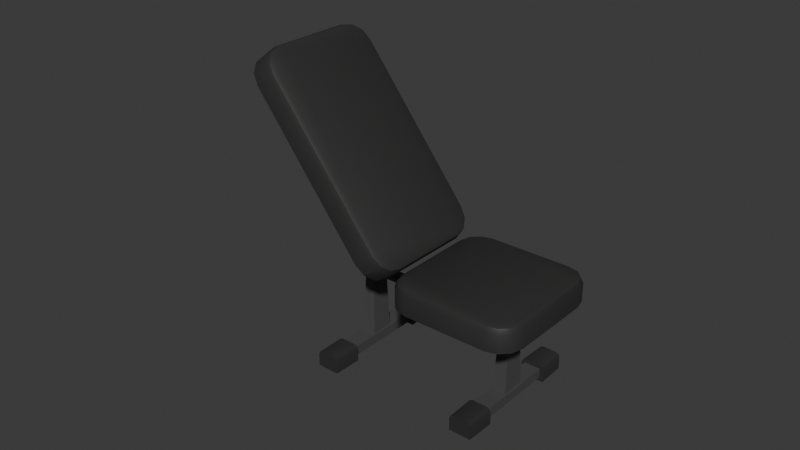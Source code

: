# Source: chair.blend  (saved by Blender 4.3.34; exported with 4.5.12 LTS)
import bpy
from mathutils import Matrix  # noqa: F401  (used for matrix-valued properties, if any)

bpy.ops.wm.read_factory_settings(use_empty=True)
scene = bpy.context.scene
scene.name = 'Scene'

# ---- collections
col_collection = bpy.data.collections.new('Collection'); scene.collection.children.link(col_collection)

# ---- materials (node trees are filled in below, after node groups)
mat_material_002 = bpy.data.materials.new('Material.002')
mat_material_002.diffuse_color = (0.03155, 0.03193, 0.03118, 1.0)
mat_material_002.roughness = 0.5
mat_material_001 = bpy.data.materials.new('Material.001')
mat_material_001.diffuse_color = (0.07199, 0.07199, 0.07199, 1.0)
mat_material_001.roughness = 0.5

# ---- material node trees
mat_material_002.use_nodes = True; mat_material_002.node_tree.nodes.clear()
_N = mat_material_002.node_tree.nodes; _L = mat_material_002.node_tree.links
n0 = _N.new('ShaderNodeBsdfPrincipled'); n0.name = 'Principled BSDF'; n0.location = (10, 300)
n0.inputs[0].default_value = (0.03155, 0.03193, 0.03118, 1.0)
n1 = _N.new('ShaderNodeOutputMaterial'); n1.name = 'Material Output'; n1.location = (300, 300)
n2 = _N.new('ShaderNodeNormalMap'); n2.name = 'Normal Map'; n2.location = (-300, -300)
n2.label = 'Normal/Map'
n2.inputs[0].default_value = 0.0
_L.new(n0.outputs[0], n1.inputs[0])
_L.new(n2.outputs[0], n0.inputs[5])
n1.is_active_output = True
mat_material_001.use_nodes = True; mat_material_001.node_tree.nodes.clear()
_N = mat_material_001.node_tree.nodes; _L = mat_material_001.node_tree.links
n0 = _N.new('ShaderNodeBsdfPrincipled'); n0.name = 'Principled BSDF'; n0.location = (10, 300)
n0.inputs[0].default_value = (0.07199, 0.07199, 0.07199, 1.0)
n1 = _N.new('ShaderNodeOutputMaterial'); n1.name = 'Material Output'; n1.location = (300, 300)
n2 = _N.new('ShaderNodeNormalMap'); n2.name = 'Normal Map'; n2.location = (-300, -300)
n2.label = 'Normal/Map'
n2.inputs[0].default_value = 0.0
_L.new(n0.outputs[0], n1.inputs[0])
_L.new(n2.outputs[0], n0.inputs[5])
n1.is_active_output = True

# ---- world
world_world = bpy.data.worlds.new('World'); scene.world = world_world
world_world.use_nodes = True; world_world.node_tree.nodes.clear()
_N = world_world.node_tree.nodes; _L = world_world.node_tree.links
n0 = _N.new('ShaderNodeOutputWorld'); n0.name = 'World Output'; n0.location = (300, 300)
n1 = _N.new('ShaderNodeBackground'); n1.name = 'Background'; n1.location = (10, 300)
n1.inputs[0].default_value = (0.05088, 0.05088, 0.05088, 1.0)
_L.new(n1.outputs[0], n0.inputs[0])
n0.is_active_output = True
world_world.color = (0.05088, 0.05088, 0.05088)
world_world.sun_shadow_jitter_overblur = 0.0

# ---- meshes
me_cube_013 = bpy.data.meshes.new('Cube.013')
me_cube_013.from_pydata([(0.3049, -0.5822, -0.1481), (0.5123, -0.3748, -0.1481), (0.4086, -0.5544, -0.1481), (0.4845, -0.4785, -0.1481), (0.5123, 0.3748, -0.1481), (0.3049, 0.5822, -0.1481), (0.4845, 0.4785, -0.1481), (0.4086, 0.5544, -0.1481), (-1.491, -0.3748, -0.146), (-1.283, -0.5822, -0.146), (-1.463, -0.4785, -0.146), (-1.387, -0.5544, -0.146), (-1.283, 0.5822, -0.146), (-1.491, 0.3748, -0.146), (-1.387, 0.5544, -0.146), (-1.463, 0.4785, -0.146), (0.4487, -0.3664, 0.07398), (0.5123, -0.3748, 0.01037), (0.4937, -0.3723, 0.05535), (0.2965, -0.5186, 0.07398), (0.3049, -0.5822, 0.01037), (0.3024, -0.5636, 0.05535), (0.4275, -0.4455, 0.07398), (0.4845, -0.4785, 0.01037), (0.4678, -0.4688, 0.05535), (0.3757, -0.4974, 0.07398), (0.4086, -0.5544, 0.01037), (0.399, -0.5377, 0.05535), (0.2965, 0.5186, 0.07398), (0.3049, 0.5822, 0.01037), (0.3024, 0.5636, 0.05535), (0.4487, 0.3664, 0.07398), (0.5123, 0.3748, 0.01037), (0.4937, 0.3723, 0.05535), (0.3757, 0.4974, 0.07398), (0.4086, 0.5544, 0.01037), (0.399, 0.5377, 0.05535), (0.4275, 0.4455, 0.07398), (0.4845, 0.4785, 0.01037), (0.4678, 0.4688, 0.05535), (-1.275, -0.5186, 0.07607), (-1.283, -0.5822, 0.01246), (-1.281, -0.5636, 0.05744), (-1.427, -0.3664, 0.07607), (-1.491, -0.3748, 0.01246), (-1.472, -0.3723, 0.05744), (-1.354, -0.4974, 0.07607), (-1.387, -0.5544, 0.01246), (-1.378, -0.5377, 0.05744), (-1.406, -0.4455, 0.07607), (-1.463, -0.4785, 0.01246), (-1.446, -0.4688, 0.05744), (-1.427, 0.3664, 0.07607), (-1.491, 0.3748, 0.01246), (-1.472, 0.3723, 0.05744), (-1.275, 0.5186, 0.07607), (-1.283, 0.5822, 0.01246), (-1.281, 0.5636, 0.05744), (-1.406, 0.4455, 0.07607), (-1.463, 0.4785, 0.01246), (-1.446, 0.4688, 0.05744), (-1.354, 0.4974, 0.07607), (-1.387, 0.5544, 0.01246), (-1.378, 0.5377, 0.05744), (1.876, -0.62, 0.0947), (1.876, 0.6193, 0.0947), (1.836, -0.3642, 0.09423), (1.836, 0.3636, 0.09423), (1.769, 0.3636, 0.1475), (1.769, -0.3642, 0.1475), (1.677, 0.3636, 0.03164), (1.677, -0.3642, 0.03164), (1.743, -0.3642, -0.02165), (1.743, 0.3636, -0.02165), (1.752, -0.62, -0.0609), (1.752, 0.6193, -0.0609), (1.748, -0.3642, -0.06536), (1.748, 0.3636, -0.06536), (1.88, 0.3636, 0.09917), (1.88, -0.3642, 0.09917), (1.736, -0.62, 0.1561), (1.791, -0.62, 0.1623), (1.762, -0.62, 0.1706), (1.791, 0.6193, 0.1623), (1.736, 0.6193, 0.1561), (1.762, 0.6193, 0.1706), (1.661, 0.6193, 0.06187), (1.667, 0.6193, 0.006701), (1.653, 0.6193, 0.033), (1.667, -0.62, 0.006702), (1.661, -0.62, 0.06187), (1.653, -0.62, 0.033), (1.657, -0.3642, 0.05741), (1.664, -0.3642, 0.002239), (1.672, -0.3642, 0.03111), (1.649, -0.3642, 0.02853), (1.664, 0.3636, 0.002238), (1.657, 0.3636, 0.05741), (1.672, 0.3636, 0.03111), (1.649, 0.3636, 0.02853), (1.795, -0.3642, 0.1668), (1.74, -0.3642, 0.1605), (1.768, -0.3642, 0.1522), (1.766, -0.3642, 0.1751), (1.74, 0.3636, 0.1605), (1.795, 0.3636, 0.1668), (1.768, 0.3636, 0.1522), (1.766, 0.3636, 0.1751), (1.836, -0.118, 0.09423), (1.836, 0.1174, 0.09423), (1.76, 0.1034, 0.1366), (1.76, -0.1041, 0.1366), (1.685, 0.1034, 0.04255), (1.685, -0.1041, 0.04255), (1.743, -0.118, -0.02165), (1.743, 0.1174, -0.02165), (1.677, 0.1174, 0.03164), (1.677, -0.118, 0.03164), (1.769, 0.1174, 0.1475), (1.769, -0.118, 0.1475), (1.154, 0.07156, 0.4896), (1.154, -0.0722, 0.4896), (1.206, 0.07156, 0.5548), (1.206, -0.0722, 0.5548), (1.335, -0.07959, 0.4577), (1.258, -0.07518, 0.5155), (1.258, 0.07455, 0.5155), (1.335, 0.07896, 0.4577), (1.025, -0.62, -0.9731), (1.025, 0.6193, -0.9731), (0.9847, -0.3642, -0.9735), (0.9847, 0.3636, -0.9735), (0.9179, 0.3636, -0.9203), (0.9179, -0.3642, -0.9203), (0.8255, 0.3636, -1.036), (0.8255, -0.3642, -1.036), (0.8924, -0.3642, -1.089), (0.8924, 0.3636, -1.089), (0.9009, -0.62, -1.129), (0.9009, 0.6193, -1.129), (0.8973, -0.3642, -1.133), (0.8973, 0.3636, -1.133), (1.028, 0.3636, -0.9686), (1.028, -0.3642, -0.9686), (0.8849, -0.62, -0.9117), (0.9401, -0.62, -0.9055), (0.9112, -0.62, -0.8972), (0.9401, 0.6193, -0.9055), (0.8849, 0.6193, -0.9117), (0.9112, 0.6193, -0.8972), (0.8098, 0.6193, -1.006), (0.8161, 0.6193, -1.061), (0.8015, 0.6193, -1.035), (0.8161, -0.62, -1.061), (0.8098, -0.62, -1.006), (0.8015, -0.62, -1.035), (0.8063, -0.3642, -1.01), (0.8125, -0.3642, -1.066), (0.8208, -0.3642, -1.037), (0.798, -0.3642, -1.039), (0.8125, 0.3636, -1.066), (0.8063, 0.3636, -1.01), (0.8208, 0.3636, -1.037), (0.798, 0.3636, -1.039), (0.9436, -0.3642, -0.901), (0.8885, -0.3642, -0.9072), (0.9173, -0.3642, -0.9156), (0.9148, -0.3642, -0.8927), (0.8885, 0.3636, -0.9072), (0.9436, 0.3636, -0.901), (0.9173, 0.3636, -0.9156), (0.9148, 0.3636, -0.8927), (0.9847, -0.118, -0.9735), (0.9847, 0.1174, -0.9735), (0.9092, 0.1034, -0.9312), (0.9092, -0.1041, -0.9312), (0.8342, 0.1034, -1.025), (0.8342, -0.1041, -1.025), (0.8924, -0.118, -1.089), (0.8924, 0.1174, -1.089), (0.8255, 0.1174, -1.036), (0.8255, -0.118, -1.036), (0.9179, 0.1174, -0.9203), (0.9179, -0.118, -0.9203), (0.303, 0.07156, -0.5782), (0.303, -0.0722, -0.5782), (0.3549, 0.07156, -0.513), (0.3549, -0.0722, -0.513), (0.3528, -0.07518, -0.6201), (0.4263, -0.07959, -0.682), (0.4263, 0.07896, -0.682), (0.3528, 0.07455, -0.6201), (1.204, 0.07455, 0.4477), (1.204, -0.07518, 0.4477), (1.277, -0.07959, 0.3858), (0.4836, -0.07959, -0.6101), (0.4069, -0.07518, -0.5522), (0.4069, 0.07455, -0.5522), (0.4836, 0.07896, -0.6101), (1.231, -0.05873, 0.4251), (1.218, -0.04092, 0.436), (1.208, -0.06972, 0.444), (1.264, -0.04367, 0.3974), (1.251, -0.05992, 0.4084), (1.273, -0.07302, 0.3898), (1.249, 0.05918, 0.4099), (1.264, 0.04057, 0.3974), (1.218, 0.04028, 0.436), (1.231, 0.0581, 0.4251), (1.208, 0.06908, 0.444), (0.4556, -0.05992, -0.589), (0.4692, -0.04367, -0.5992), (0.4786, -0.07302, -0.6063), (0.4213, -0.04092, -0.5631), (0.4349, -0.05873, -0.5734), (0.4115, -0.06972, -0.5557), (0.4349, 0.0581, -0.5734), (0.4213, 0.04028, -0.5631), (0.4115, 0.06908, -0.5557), (0.4692, 0.04067, -0.5992), (0.4538, 0.05918, -0.5876), (0.4786, 0.07239, -0.6063), (1.262, 0.07806, 0.3985), (1.277, 0.05926, 0.3858), (1.29, 0.07974, 0.3748), (1.288, 0.07896, 0.3991), (-0.003548, 0.07156, -0.1041), (-0.003548, -0.0722, -0.1041), (0.1038, 0.07156, -0.1111), (0.1038, -0.0722, -0.1111), (1.281, -0.5822, 0.6482), (1.41, -0.3748, 0.8104), (1.345, -0.5544, 0.7293), (1.392, -0.4785, 0.7887), (1.41, 0.3748, 0.8104), (1.281, 0.5822, 0.6482), (1.392, 0.4785, 0.7887), (1.345, 0.5544, 0.7293), (0.6892, -0.3748, -0.09371), (0.8185, -0.5822, 0.06851), (0.7065, -0.4785, -0.07197), (0.7538, -0.5544, -0.0126), (0.8185, 0.5822, 0.06851), (0.6892, 0.3748, -0.09371), (0.7538, 0.5544, -0.0126), (0.7065, 0.4785, -0.07197), (1.197, -0.3664, 0.8991), (1.286, -0.3748, 0.9092), (1.239, -0.3723, 0.9226), (1.102, -0.5186, 0.7801), (1.157, -0.5822, 0.747), (1.12, -0.5636, 0.7731), (1.183, -0.4455, 0.8825), (1.269, -0.4785, 0.8874), (1.223, -0.4688, 0.9024), (1.151, -0.4974, 0.842), (1.221, -0.5544, 0.8281), (1.18, -0.5377, 0.8486), (1.102, 0.5186, 0.7801), (1.157, 0.5822, 0.747), (1.12, 0.5636, 0.7731), (1.197, 0.3664, 0.8991), (1.286, 0.3748, 0.9092), (1.239, 0.3723, 0.9226), (1.151, 0.4974, 0.842), (1.221, 0.5544, 0.8281), (1.18, 0.5377, 0.8486), (1.183, 0.4455, 0.8825), (1.269, 0.4785, 0.8874), (1.223, 0.4688, 0.9024), (0.65, -0.5186, 0.2135), (0.6946, -0.5822, 0.1673), (0.6609, -0.5636, 0.1972), (0.5552, -0.3664, 0.09444), (0.5653, -0.3748, 0.005051), (0.5417, -0.3723, 0.04766), (0.6007, -0.4974, 0.1516), (0.6299, -0.5544, 0.08616), (0.6007, -0.5377, 0.1217), (0.5684, -0.4455, 0.111), (0.5826, -0.4785, 0.02678), (0.5578, -0.4688, 0.06788), (0.5552, 0.3664, 0.09444), (0.5653, 0.3748, 0.005051), (0.5417, 0.3723, 0.04766), (0.65, 0.5186, 0.2135), (0.6946, 0.5822, 0.1673), (0.6609, 0.5636, 0.1972), (0.5684, 0.4455, 0.111), (0.5826, 0.4785, 0.02678), (0.5578, 0.4688, 0.06788), (0.6007, 0.4974, 0.1516), (0.6299, 0.5544, 0.08616), (0.6007, 0.5377, 0.1217)], [], [(2, 26, 23, 3), (0, 20, 26, 2), (0, 2, 3, 1, 4, 6, 7, 5, 12, 14, 15, 13, 8, 10, 11, 9), (47, 11, 10, 50), (38, 6, 4, 32), (14, 62, 59, 15), (12, 56, 62, 14), (50, 10, 8, 44), (15, 59, 53, 13), (8, 13, 53, 44), (0, 9, 41, 20), (29, 5, 7, 35), (4, 1, 17, 32), (12, 5, 29, 56), (41, 9, 11, 47), (35, 7, 6, 38), (16, 22, 25, 19, 40, 46, 49, 43, 52, 58, 61, 55, 28, 34, 37, 31), (55, 61, 63, 57), (57, 63, 62, 56), (61, 58, 60, 63), (63, 60, 59, 62), (58, 52, 54, 60), (60, 54, 53, 59), (46, 40, 42, 48), (48, 42, 41, 47), (49, 46, 48, 51), (51, 48, 47, 50), (43, 49, 51, 45), (45, 51, 50, 44), (19, 25, 27, 21), (21, 27, 26, 20), (25, 22, 24, 27), (27, 24, 23, 26), (22, 16, 18, 24), (24, 18, 17, 23), (34, 28, 30, 36), (36, 30, 29, 35), (37, 34, 36, 39), (39, 36, 35, 38), (31, 37, 39, 33), (33, 39, 38, 32), (16, 31, 33, 18), (18, 33, 32, 17), (40, 19, 21, 42), (42, 21, 20, 41), (28, 55, 57, 30), (30, 57, 56, 29), (52, 43, 45, 54), (54, 45, 44, 53), (3, 23, 17, 1), (72, 71, 94, 93, 76), (68, 70, 98, 97, 104, 106), (66, 72, 76, 79), (64, 79, 76, 74), (70, 73, 77, 96, 98), (73, 67, 78, 77), (69, 66, 79, 100, 102), (116, 115, 73, 70), (118, 116, 70, 68), (71, 72, 114, 117), (108, 114, 72, 66), (66, 69, 119, 108), (69, 71, 117, 119), (67, 73, 115, 109), (67, 68, 106, 105, 78), (101, 80, 90, 92), (65, 78, 105, 83), (80, 82, 81, 64, 74, 89, 91, 90), (65, 83, 85, 84, 86, 88, 87, 75), (76, 93, 89, 74), (71, 69, 102, 101, 92, 94), (84, 104, 97, 86), (78, 65, 75, 77), (75, 87, 96, 77), (92, 95, 94), (95, 93, 94), (96, 99, 98), (99, 97, 98), (100, 103, 102), (103, 101, 102), (104, 107, 106), (107, 105, 106), (104, 84, 85, 107), (107, 85, 83, 105), (80, 101, 103, 82), (82, 103, 100, 81), (89, 93, 95, 91), (91, 95, 92, 90), (96, 87, 88, 99), (99, 88, 86, 97), (79, 64, 81, 100), (115, 116, 117, 114), (114, 108, 109, 115), (118, 109, 108, 119), (109, 118, 68, 67), (112, 113, 117, 116), (110, 112, 116, 118), (111, 110, 118, 119), (113, 111, 119, 117), (120, 122, 123, 121), (113, 112, 224, 223, 194), (192, 126, 122, 120), (111, 113, 194, 124), (110, 111, 124, 127), (126, 125, 123, 122), (125, 193, 121, 123), (204, 203, 199, 201, 193, 194), (125, 126, 127, 124), (112, 110, 127, 225, 224), (193, 125, 124, 194), (193, 192, 120, 121), (136, 135, 158, 157, 140), (132, 134, 162, 161, 168, 170), (130, 136, 140, 143), (128, 143, 140, 138), (134, 137, 141, 160, 162), (137, 131, 142, 141), (133, 130, 143, 164, 166), (180, 179, 137, 134), (182, 180, 134, 132), (135, 136, 178, 181), (172, 178, 136, 130), (130, 133, 183, 172), (133, 135, 181, 183), (131, 137, 179, 173), (131, 132, 170, 169, 142), (165, 144, 154, 156), (129, 142, 169, 147), (144, 146, 145, 128, 138, 153, 155, 154), (129, 147, 149, 148, 150, 152, 151, 139), (140, 157, 153, 138), (135, 133, 166, 165, 156, 158), (148, 168, 161, 150), (142, 129, 139, 141), (139, 151, 160, 141), (156, 159, 158), (159, 157, 158), (160, 163, 162), (163, 161, 162), (164, 167, 166), (167, 165, 166), (168, 171, 170), (171, 169, 170), (168, 148, 149, 171), (171, 149, 147, 169), (144, 165, 167, 146), (146, 167, 164, 145), (153, 157, 159, 155), (155, 159, 156, 154), (160, 151, 152, 163), (163, 152, 150, 161), (143, 128, 145, 164), (179, 180, 181, 178), (177, 176, 190, 189), (178, 172, 173, 179), (182, 173, 172, 183), (173, 182, 132, 131), (176, 177, 181, 180), (174, 176, 180, 182), (175, 174, 182, 183), (177, 175, 183, 181), (184, 186, 228, 226), (176, 174, 198, 190), (191, 197, 186, 184), (175, 177, 189, 195), (174, 175, 195, 198), (197, 196, 187, 186), (196, 188, 185, 187), (191, 188, 189, 190), (216, 220, 205, 208), (197, 191, 190, 198), (188, 196, 195, 189), (188, 191, 184, 185), (215, 214, 210, 212, 195, 196), (210, 214, 199, 203), (206, 202, 204, 194, 223), (219, 211, 202, 206), (212, 211, 219, 221, 198, 195), (221, 220, 216, 218, 197, 198), (126, 192, 222, 225, 127), (218, 217, 213, 215, 196, 197), (201, 200, 207, 209, 192, 193), (209, 208, 205, 222, 192), (199, 200, 201), (202, 203, 204), (207, 208, 209), (210, 211, 212), (213, 214, 215), (216, 217, 218), (219, 220, 221), (222, 223, 224, 225), (206, 223, 222, 205), (205, 220, 219, 206), (210, 203, 202, 211), (213, 200, 199, 214), (216, 208, 207, 217), (213, 217, 207, 200), (226, 228, 229, 227), (186, 187, 229, 228), (185, 184, 226, 227), (187, 185, 227, 229), (232, 256, 253, 233), (230, 250, 256, 232), (230, 232, 233, 231, 234, 236, 237, 235, 242, 244, 245, 243, 238, 240, 241, 239), (277, 241, 240, 280), (268, 236, 234, 262), (244, 292, 289, 245), (242, 286, 292, 244), (280, 240, 238, 274), (245, 289, 283, 243), (238, 243, 283, 274), (230, 239, 271, 250), (259, 235, 237, 265), (234, 231, 247, 262), (242, 235, 259, 286), (271, 239, 241, 277), (265, 237, 236, 268), (246, 252, 255, 249, 270, 276, 279, 273, 282, 288, 291, 285, 258, 264, 267, 261), (285, 291, 293, 287), (287, 293, 292, 286), (291, 288, 290, 293), (293, 290, 289, 292), (288, 282, 284, 290), (290, 284, 283, 289), (276, 270, 272, 278), (278, 272, 271, 277), (279, 276, 278, 281), (281, 278, 277, 280), (273, 279, 281, 275), (275, 281, 280, 274), (249, 255, 257, 251), (251, 257, 256, 250), (255, 252, 254, 257), (257, 254, 253, 256), (252, 246, 248, 254), (254, 248, 247, 253), (264, 258, 260, 266), (266, 260, 259, 265), (267, 264, 266, 269), (269, 266, 265, 268), (261, 267, 269, 263), (263, 269, 268, 262), (246, 261, 263, 248), (248, 263, 262, 247), (270, 249, 251, 272), (272, 251, 250, 271), (258, 285, 287, 260), (260, 287, 286, 259), (282, 273, 275, 284), (284, 275, 274, 283), (233, 253, 247, 231)])
me_cube_013.polygons.foreach_set('use_smooth', [True] * 251)
me_cube_013.polygons.foreach_set('material_index', [0, 0, 0, 0, 0, 0, 0, 0, 0, 0, 0, 0, 0, 0, 0, 0, 0, 0, 0, 0, 0, 0, 0, 0, 0, 0, 0, 0, 0, 0, 0, 0, 0, 0, 0, 0, 0, 0, 0, 0, 0, 0, 0, 0, 0, 0, 0, 0, 0, 0, 0, 0, 0, 0, 0, 0, 0, 1, 1, 1, 1, 1, 1, 1, 0, 0, 0, 0, 0, 0, 0, 0, 0, 0, 0, 0, 0, 0, 0, 0, 0, 0, 0, 0, 0, 0, 0, 0, 0, 0, 0, 1, 1, 1, 1, 1, 1, 1, 1, 1, 1, 1, 1, 1, 1, 1, 1, 1, 1, 1, 1, 0, 0, 0, 0, 0, 0, 0, 1, 1, 1, 1, 1, 1, 1, 0, 0, 0, 0, 0, 0, 0, 0, 0, 0, 0, 0, 0, 0, 0, 0, 0, 0, 0, 0, 0, 0, 0, 0, 0, 0, 0, 1, 1, 1, 1, 1, 1, 1, 1, 1, 1, 1, 1, 1, 1, 1, 1, 1, 1, 1, 1, 1, 1, 1, 1, 1, 1, 1, 1, 1, 1, 1, 1, 1, 1, 1, 1, 1, 1, 1, 1, 1, 1, 1, 1, 1, 1, 1, 1, 1, 0, 0, 0, 0, 0, 0, 0, 0, 0, 0, 0, 0, 0, 0, 0, 0, 0, 0, 0, 0, 0, 0, 0, 0, 0, 0, 0, 0, 0, 0, 0, 0, 0, 0, 0, 0, 0, 0, 0, 0, 0, 0, 0, 0, 0, 0, 0, 0, 0, 0])
_k = set([(0, 2), (0, 9), (1, 3), (1, 4), (2, 3), (2, 26), (4, 6), (5, 7), (5, 12), (6, 7), (7, 35), (8, 10), (8, 13), (9, 11), (10, 11), (12, 14), (13, 15), (14, 15), (14, 62), (18, 24), (18, 33), (21, 27), (21, 42), (24, 27), (30, 36), (30, 57), (33, 39), (36, 39), (42, 48), (45, 51), (45, 54), (48, 51), (54, 60), (57, 63), (60, 63), (64, 74), (64, 79), (64, 81), (65, 75), (65, 78), (65, 83), (66, 69), (66, 72), (66, 108), (67, 68), (67, 73), (67, 109), (68, 70), (68, 118), (69, 71), (69, 119), (70, 73), (70, 116), (71, 72), (71, 117), (72, 114), (73, 115), (74, 76), (74, 89), (75, 77), (75, 87), (76, 79), (76, 93), (77, 78), (77, 96), (78, 105), (79, 100), (80, 82), (80, 90), (81, 82), (82, 103), (83, 85), (84, 85), (84, 86), (85, 107), (86, 88), (87, 88), (88, 99), (89, 91), (90, 91), (91, 95), (92, 95), (92, 101), (93, 95), (96, 99), (97, 99), (97, 104), (100, 103), (101, 103), (104, 107), (105, 107), (108, 109), (110, 111), (110, 112), (110, 127), (111, 113), (111, 124), (112, 113), (112, 224), (113, 194), (114, 115), (116, 117), (118, 119), (120, 121), (120, 122), (120, 192), (121, 123), (121, 193), (122, 123), (122, 126), (123, 125), (124, 125), (126, 127), (128, 138), (128, 143), (128, 145), (129, 139), (129, 142), (129, 147), (130, 133), (130, 136), (130, 172), (131, 132), (131, 137), (131, 173), (132, 134), (132, 182), (133, 135), (133, 183), (134, 137), (134, 180), (135, 136), (135, 181), (136, 178), (137, 179), (138, 140), (138, 153), (139, 141), (139, 151), (140, 143), (140, 157), (141, 142), (141, 160), (142, 169), (143, 164), (144, 146), (144, 154), (145, 146), (146, 167), (147, 149), (148, 149), (148, 150), (149, 171), (150, 152), (151, 152), (152, 163), (153, 155), (154, 155), (155, 159), (156, 159), (156, 165), (157, 159), (160, 163), (161, 163), (161, 168), (164, 167), (165, 167), (168, 171), (169, 171), (172, 173), (174, 175), (174, 176), (174, 198), (175, 177), (175, 195), (176, 177), (176, 190), (177, 189), (178, 179), (180, 181), (182, 183), (184, 191), (184, 226), (185, 188), (185, 227), (186, 197), (186, 228), (187, 196), (187, 229), (188, 189), (190, 191), (192, 222), (193, 194), (195, 196), (197, 198), (199, 200), (199, 203), (199, 214), (200, 207), (200, 213), (202, 203), (202, 206), (202, 211), (203, 210), (205, 206), (205, 208), (205, 220), (206, 219), (207, 208), (207, 217), (208, 216), (210, 211), (210, 214), (211, 219), (213, 214), (213, 217), (216, 217), (216, 220), (219, 220), (222, 223), (222, 225), (223, 224), (224, 225), (226, 227), (226, 228), (227, 229), (228, 229), (230, 232), (230, 239), (231, 233), (231, 234), (232, 233), (232, 256), (234, 236), (235, 237), (235, 242), (236, 237), (237, 265), (238, 240), (238, 243), (239, 241), (240, 241), (240, 280), (242, 244), (243, 245), (244, 245), (244, 292), (248, 254), (248, 263), (251, 257), (251, 272), (254, 257), (260, 266), (260, 287), (263, 269), (266, 269), (272, 278), (275, 281), (275, 284), (278, 281), (284, 290), (287, 293), (290, 293)])
me_cube_013.attributes.new('sharp_edge', 'BOOLEAN', 'EDGE').data.foreach_set('value', [ (min(e.vertices), max(e.vertices)) in _k for e in me_cube_013.edges])
_uv = me_cube_013.uv_layers.new(name='UVMap')
_uv.uv.foreach_set('vector', [0.625, 0.1122, 0.625, 0.1122, 0.625, 0.1143, 0.625, 0.1143, 0.625, 0.112, 0.625, 0.112, 0.625, 0.1122, 0.625, 0.1122, 0.625, 0.112, 0.625, 0.1122, 0.625, 0.1143, 0.625, 0.1167, 0.625, 0.1333, 0.625, 0.1357, 0.625, 0.1378, 0.625, 0.138, 0.625, 0.138, 0.625, 0.1378, 0.625, 0.1357, 0.625, 0.1333, 0.625, 0.1167, 0.625, 0.1143, 0.625, 0.1122, 0.625, 0.112, 0.625, 0.1122, 0.625, 0.1122, 0.625, 0.1143, 0.625, 0.1143, 0.625, 0.1357, 0.625, 0.1357, 0.625, 0.1333, 0.625, 0.1333, 0.625, 0.1378, 0.625, 0.1378, 0.625, 0.1357, 0.625, 0.1357, 0.625, 0.138, 0.625, 0.138, 0.625, 0.1378, 0.625, 0.1378, 0.625, 0.1143, 0.625, 0.1143, 0.625, 0.1167, 0.625, 0.1167, 0.625, 0.1357, 0.625, 0.1357, 0.625, 0.1333, 0.625, 0.1333, 0.625, 0.1167, 0.625, 0.1333, 0.625, 0.1333, 0.625, 0.1167, 0.625, 0.112, 0.625, 0.112, 0.625, 0.112, 0.625, 0.112, 0.625, 0.138, 0.625, 0.138, 0.625, 0.1378, 0.625, 0.1378, 0.625, 0.1333, 0.625, 0.1167, 0.625, 0.1167, 0.625, 0.1333, 0.625, 0.138, 0.625, 0.138, 0.625, 0.138, 0.625, 0.138, 0.625, 0.112, 0.625, 0.112, 0.625, 0.1122, 0.625, 0.1122, 0.625, 0.1378, 0.625, 0.1378, 0.625, 0.1357, 0.625, 0.1357, 0.625, 0.1168, 0.625, 0.115, 0.625, 0.1137, 0.625, 0.1134, 0.625, 0.1134, 0.625, 0.1137, 0.625, 0.115, 0.625, 0.1168, 0.625, 0.1332, 0.625, 0.135, 0.625, 0.1363, 0.625, 0.1366, 0.625, 0.1366, 0.625, 0.1363, 0.625, 0.135, 0.625, 0.1332, 0.625, 0.1366, 0.625, 0.1363, 0.625, 0.1377, 0.625, 0.138, 0.625, 0.138, 0.625, 0.1377, 0.625, 0.1378, 0.625, 0.138, 0.625, 0.1363, 0.625, 0.135, 0.625, 0.1357, 0.625, 0.1377, 0.625, 0.1377, 0.625, 0.1357, 0.625, 0.1357, 0.625, 0.1378, 0.625, 0.135, 0.625, 0.1332, 0.625, 0.1333, 0.625, 0.1357, 0.625, 0.1357, 0.625, 0.1333, 0.625, 0.1333, 0.625, 0.1357, 0.625, 0.1137, 0.625, 0.1134, 0.625, 0.112, 0.625, 0.1123, 0.625, 0.1123, 0.625, 0.112, 0.625, 0.112, 0.625, 0.1122, 0.625, 0.115, 0.625, 0.1137, 0.625, 0.1123, 0.625, 0.1143, 0.625, 0.1143, 0.625, 0.1123, 0.625, 0.1122, 0.625, 0.1143, 0.625, 0.1168, 0.625, 0.115, 0.625, 0.1143, 0.625, 0.1167, 0.625, 0.1167, 0.625, 0.1143, 0.625, 0.1143, 0.625, 0.1167, 0.625, 0.1134, 0.625, 0.1137, 0.625, 0.1123, 0.625, 0.112, 0.625, 0.112, 0.625, 0.1123, 0.625, 0.1122, 0.625, 0.112, 0.625, 0.1137, 0.625, 0.115, 0.625, 0.1143, 0.625, 0.1123, 0.625, 0.1123, 0.625, 0.1143, 0.625, 0.1143, 0.625, 0.1122, 0.625, 0.115, 0.625, 0.1168, 0.625, 0.1167, 0.625, 0.1143, 0.625, 0.1143, 0.625, 0.1167, 0.625, 0.1167, 0.625, 0.1143, 0.625, 0.1363, 0.625, 0.1366, 0.625, 0.138, 0.625, 0.1377, 0.625, 0.1377, 0.625, 0.138, 0.625, 0.138, 0.625, 0.1378, 0.625, 0.135, 0.625, 0.1363, 0.625, 0.1377, 0.625, 0.1357, 0.625, 0.1357, 0.625, 0.1377, 0.625, 0.1378, 0.625, 0.1357, 0.625, 0.1332, 0.625, 0.135, 0.625, 0.1357, 0.625, 0.1333, 0.625, 0.1333, 0.625, 0.1357, 0.625, 0.1357, 0.625, 0.1333, 0.625, 0.1168, 0.625, 0.1332, 0.625, 0.1333, 0.625, 0.1167, 0.625, 0.1167, 0.625, 0.1333, 0.625, 0.1333, 0.625, 0.1167, 0.625, 0.1134, 0.625, 0.1134, 0.625, 0.112, 0.625, 0.112, 0.625, 0.112, 0.625, 0.112, 0.625, 0.112, 0.625, 0.112, 0.625, 0.1366, 0.625, 0.1366, 0.625, 0.138, 0.625, 0.138, 0.625, 0.138, 0.625, 0.138, 0.625, 0.138, 0.625, 0.138, 0.625, 0.1332, 0.625, 0.1168, 0.625, 0.1167, 0.625, 0.1333, 0.625, 0.1333, 0.625, 0.1167, 0.625, 0.1167, 0.625, 0.1333, 0.625, 0.1143, 0.625, 0.1143, 0.625, 0.1167, 0.625, 0.1167, 0.375, 0.2046, 0.625, 0.2046, 0.625, 0.2046, 0.5586, 0.2046, 0.375, 0.2046, 0.625, 0.04536, 0.625, 0.04536, 0.625, 0.04536, 0.625, 0.04536, 0.625, 0.04536, 0.625, 0.04536, 0.375, 0.2046, 0.375, 0.2046, 0.375, 0.2046, 0.375, 0.2046, 0.375, 0.25, 0.375, 0.2046, 0.375, 0.2046, 0.375, 0.25, 0.625, 0.04536, 0.375, 0.04536, 0.375, 0.04536, 0.5586, 0.04536, 0.625, 0.04536, 0.375, 0.04536, 0.375, 0.04536, 0.375, 0.04536, 0.375, 0.04536, 0.625, 0.2046, 0.375, 0.2046, 0.375, 0.2046, 0.5586, 0.2046, 0.625, 0.2046, 0.625, 0.1103, 0.375, 0.1103, 0.375, 0.04536, 0.625, 0.04536, 0.625, 0.1103, 0.625, 0.1103, 0.625, 0.04536, 0.625, 0.04536, 0.625, 0.2046, 0.375, 0.2046, 0.375, 0.1397, 0.625, 0.1397, 0.375, 0.1397, 0.375, 0.1397, 0.375, 0.2046, 0.375, 0.2046, 0.375, 0.2046, 0.625, 0.2046, 0.625, 0.1397, 0.375, 0.1397, 0.625, 0.2046, 0.625, 0.2046, 0.625, 0.1397, 0.625, 0.1397, 0.375, 0.04536, 0.375, 0.04536, 0.375, 0.1103, 0.375, 0.1103, 0.375, 0.04536, 0.625, 0.04536, 0.625, 0.04536, 0.5586, 0.04536, 0.375, 0.04536, 0.625, 0.2046, 0.625, 0.25, 0.625, 0.25, 0.625, 0.2046, 0.375, 0.0, 0.375, 0.04536, 0.5586, 0.04536, 0.5586, 0.0, 0.625, 0.25, 0.6185, 0.25, 0.5586, 0.25, 0.375, 0.25, 0.375, 0.25, 0.5586, 0.25, 0.6185, 0.25, 0.625, 0.25, 0.375, 0.0, 0.5586, 0.0, 0.6185, 0.0, 0.625, 0.0, 0.625, 0.0, 0.6185, 0.0, 0.5586, 0.0, 0.375, 0.0, 0.375, 0.2046, 0.5586, 0.2046, 0.5586, 0.25, 0.375, 0.25, 0.625, 0.2046, 0.625, 0.2046, 0.625, 0.2046, 0.625, 0.2046, 0.625, 0.2046, 0.625, 0.2046, 0.625, 0.0, 0.625, 0.04536, 0.625, 0.04536, 0.625, 0.0, 0.375, 0.04536, 0.375, 0.0, 0.375, 0.0, 0.375, 0.04536, 0.375, 0.0, 0.5586, 0.0, 0.5586, 0.04536, 0.375, 0.04536, 0.625, 0.2046, 0.625, 0.2046, 0.625, 0.2046, 0.625, 0.2046, 0.625, 0.2046, 0.625, 0.2046, 0.5586, 0.04536, 0.6055, 0.04534, 0.625, 0.04536, 0.6055, 0.04534, 0.625, 0.0453, 0.625, 0.04536, 0.5586, 0.2046, 0.6055, 0.2047, 0.625, 0.2046, 0.6055, 0.2047, 0.625, 0.2047, 0.625, 0.2046, 0.625, 0.04536, 0.625, 0.04536, 0.625, 0.04536, 0.625, 0.04536, 0.625, 0.04536, 0.625, 0.04536, 0.625, 0.04536, 0.625, 0.0, 0.6185, 0.0, 0.625, 0.04534, 0.625, 0.04534, 0.6185, 0.0, 0.5586, 0.0, 0.5586, 0.04536, 0.625, 0.25, 0.625, 0.2046, 0.625, 0.2047, 0.6185, 0.25, 0.6185, 0.25, 0.625, 0.2047, 0.5586, 0.2046, 0.5586, 0.25, 0.5586, 0.25, 0.5586, 0.2046, 0.625, 0.2047, 0.6185, 0.25, 0.6185, 0.25, 0.625, 0.2047, 0.625, 0.2046, 0.625, 0.25, 0.5586, 0.04536, 0.5586, 0.0, 0.6185, 0.0, 0.625, 0.04534, 0.625, 0.04534, 0.6185, 0.0, 0.625, 0.0, 0.625, 0.04536, 0.375, 0.2046, 0.375, 0.25, 0.5586, 0.25, 0.5586, 0.2046, 0.375, 0.1103, 0.625, 0.1103, 0.625, 0.1397, 0.375, 0.1397, 0.375, 0.1397, 0.375, 0.1397, 0.375, 0.1103, 0.375, 0.1103, 0.625, 0.1103, 0.375, 0.1103, 0.375, 0.1397, 0.625, 0.1397, 0.375, 0.1103, 0.625, 0.1103, 0.625, 0.04536, 0.375, 0.04536, 0.625, 0.112, 0.625, 0.138, 0.625, 0.1397, 0.625, 0.1103, 0.625, 0.112, 0.625, 0.112, 0.625, 0.1103, 0.625, 0.1103, 0.625, 0.138, 0.625, 0.112, 0.625, 0.1103, 0.625, 0.1397, 0.625, 0.138, 0.625, 0.138, 0.625, 0.1397, 0.625, 0.1397, 0.625, 0.112, 0.625, 0.112, 0.625, 0.138, 0.625, 0.138, 0.625, 0.138, 0.625, 0.112, 0.625, 0.112, 0.625, 0.1153, 0.625, 0.138, 0.625, 0.112, 0.625, 0.112, 0.625, 0.112, 0.625, 0.112, 0.625, 0.138, 0.625, 0.138, 0.625, 0.138, 0.625, 0.138, 0.625, 0.112, 0.625, 0.138, 0.625, 0.138, 0.625, 0.112, 0.625, 0.112, 0.625, 0.138, 0.625, 0.138, 0.625, 0.112, 0.625, 0.138, 0.625, 0.138, 0.625, 0.138, 0.625, 0.138, 0.625, 0.1369, 0.625, 0.1349, 0.625, 0.1349, 0.625, 0.137, 0.625, 0.138, 0.625, 0.138, 0.625, 0.138, 0.625, 0.112, 0.625, 0.112, 0.625, 0.138, 0.625, 0.112, 0.625, 0.112, 0.625, 0.112, 0.625, 0.112, 0.625, 0.112, 0.625, 0.138, 0.625, 0.138, 0.625, 0.138, 0.625, 0.138, 0.625, 0.138, 0.625, 0.112, 0.625, 0.112, 0.625, 0.138, 0.375, 0.2046, 0.625, 0.2046, 0.625, 0.2046, 0.5586, 0.2046, 0.375, 0.2046, 0.625, 0.04536, 0.625, 0.04536, 0.625, 0.04536, 0.625, 0.04536, 0.625, 0.04536, 0.625, 0.04536, 0.375, 0.2046, 0.375, 0.2046, 0.375, 0.2046, 0.375, 0.2046, 0.375, 0.25, 0.375, 0.2046, 0.375, 0.2046, 0.375, 0.25, 0.625, 0.04536, 0.375, 0.04536, 0.375, 0.04536, 0.5586, 0.04536, 0.625, 0.04536, 0.375, 0.04536, 0.375, 0.04536, 0.375, 0.04536, 0.375, 0.04536, 0.625, 0.2046, 0.375, 0.2046, 0.375, 0.2046, 0.5586, 0.2046, 0.625, 0.2046, 0.625, 0.1103, 0.375, 0.1103, 0.375, 0.04536, 0.625, 0.04536, 0.625, 0.1103, 0.625, 0.1103, 0.625, 0.04536, 0.625, 0.04536, 0.625, 0.2046, 0.375, 0.2046, 0.375, 0.1397, 0.625, 0.1397, 0.375, 0.1397, 0.375, 0.1397, 0.375, 0.2046, 0.375, 0.2046, 0.375, 0.2046, 0.625, 0.2046, 0.625, 0.1397, 0.375, 0.1397, 0.625, 0.2046, 0.625, 0.2046, 0.625, 0.1397, 0.625, 0.1397, 0.375, 0.04536, 0.375, 0.04536, 0.375, 0.1103, 0.375, 0.1103, 0.375, 0.04536, 0.625, 0.04536, 0.625, 0.04536, 0.5586, 0.04536, 0.375, 0.04536, 0.625, 0.2046, 0.625, 0.25, 0.625, 0.25, 0.625, 0.2046, 0.375, 0.0, 0.375, 0.04536, 0.5586, 0.04536, 0.5586, 0.0, 0.625, 0.25, 0.6185, 0.25, 0.5586, 0.25, 0.375, 0.25, 0.375, 0.25, 0.5586, 0.25, 0.6185, 0.25, 0.625, 0.25, 0.375, 0.0, 0.5586, 0.0, 0.6185, 0.0, 0.625, 0.0, 0.625, 0.0, 0.6185, 0.0, 0.5586, 0.0, 0.375, 0.0, 0.375, 0.2046, 0.5586, 0.2046, 0.5586, 0.25, 0.375, 0.25, 0.625, 0.2046, 0.625, 0.2046, 0.625, 0.2046, 0.625, 0.2046, 0.625, 0.2046, 0.625, 0.2046, 0.625, 0.0, 0.625, 0.04536, 0.625, 0.04536, 0.625, 0.0, 0.375, 0.04536, 0.375, 0.0, 0.375, 0.0, 0.375, 0.04536, 0.375, 0.0, 0.5586, 0.0, 0.5586, 0.04536, 0.375, 0.04536, 0.625, 0.2046, 0.625, 0.2046, 0.625, 0.2046, 0.625, 0.2046, 0.625, 0.2046, 0.625, 0.2046, 0.5586, 0.04536, 0.6055, 0.04534, 0.625, 0.04536, 0.6055, 0.04534, 0.625, 0.0453, 0.625, 0.04536, 0.5586, 0.2046, 0.6055, 0.2047, 0.625, 0.2046, 0.6055, 0.2047, 0.625, 0.2047, 0.625, 0.2046, 0.625, 0.04536, 0.625, 0.04536, 0.625, 0.04536, 0.625, 0.04536, 0.625, 0.04536, 0.625, 0.04536, 0.625, 0.04536, 0.625, 0.0, 0.6185, 0.0, 0.625, 0.04534, 0.625, 0.04534, 0.6185, 0.0, 0.5586, 0.0, 0.5586, 0.04536, 0.625, 0.25, 0.625, 0.2046, 0.625, 0.2047, 0.6185, 0.25, 0.6185, 0.25, 0.625, 0.2047, 0.5586, 0.2046, 0.5586, 0.25, 0.5586, 0.25, 0.5586, 0.2046, 0.625, 0.2047, 0.6185, 0.25, 0.6185, 0.25, 0.625, 0.2047, 0.625, 0.2046, 0.625, 0.25, 0.5586, 0.04536, 0.5586, 0.0, 0.6185, 0.0, 0.625, 0.04534, 0.625, 0.04534, 0.6185, 0.0, 0.625, 0.0, 0.625, 0.04536, 0.375, 0.2046, 0.375, 0.25, 0.5586, 0.25, 0.5586, 0.2046, 0.375, 0.1103, 0.625, 0.1103, 0.625, 0.1397, 0.375, 0.1397, 0.625, 0.138, 0.625, 0.112, 0.625, 0.112, 0.625, 0.138, 0.375, 0.1397, 0.375, 0.1397, 0.375, 0.1103, 0.375, 0.1103, 0.625, 0.1103, 0.375, 0.1103, 0.375, 0.1397, 0.625, 0.1397, 0.375, 0.1103, 0.625, 0.1103, 0.625, 0.04536, 0.375, 0.04536, 0.625, 0.112, 0.625, 0.138, 0.625, 0.1397, 0.625, 0.1103, 0.625, 0.112, 0.625, 0.112, 0.625, 0.1103, 0.625, 0.1103, 0.625, 0.138, 0.625, 0.112, 0.625, 0.1103, 0.625, 0.1397, 0.625, 0.138, 0.625, 0.138, 0.625, 0.1397, 0.625, 0.1397, 0.625, 0.112, 0.625, 0.112, 0.625, 0.112, 0.625, 0.112, 0.625, 0.112, 0.625, 0.112, 0.625, 0.112, 0.625, 0.112, 0.625, 0.112, 0.625, 0.112, 0.625, 0.112, 0.625, 0.112, 0.625, 0.138, 0.625, 0.138, 0.625, 0.138, 0.625, 0.138, 0.625, 0.112, 0.625, 0.138, 0.625, 0.138, 0.625, 0.112, 0.625, 0.112, 0.625, 0.138, 0.625, 0.138, 0.625, 0.112, 0.625, 0.138, 0.625, 0.138, 0.625, 0.138, 0.625, 0.138, 0.625, 0.112, 0.625, 0.138, 0.625, 0.138, 0.625, 0.112, 0.625, 0.1151, 0.625, 0.1151, 0.625, 0.1151, 0.625, 0.1151, 0.625, 0.112, 0.625, 0.112, 0.625, 0.112, 0.625, 0.112, 0.625, 0.138, 0.625, 0.138, 0.625, 0.138, 0.625, 0.138, 0.625, 0.138, 0.625, 0.112, 0.625, 0.112, 0.625, 0.138, 0.625, 0.137, 0.625, 0.1349, 0.625, 0.1349, 0.625, 0.1369, 0.625, 0.138, 0.625, 0.138, 0.625, 0.1349, 0.625, 0.1349, 0.625, 0.1349, 0.625, 0.1349, 0.625, 0.1183, 0.625, 0.1322, 0.625, 0.1369, 0.625, 0.138, 0.625, 0.1153, 0.625, 0.1182, 0.625, 0.1322, 0.625, 0.1322, 0.625, 0.1183, 0.625, 0.1369, 0.625, 0.1322, 0.625, 0.1182, 0.625, 0.1131, 0.625, 0.112, 0.625, 0.138, 0.625, 0.1131, 0.625, 0.1151, 0.625, 0.1151, 0.625, 0.113, 0.625, 0.112, 0.625, 0.112, 0.625, 0.112, 0.625, 0.112, 0.625, 0.112, 0.625, 0.112, 0.625, 0.112, 0.625, 0.113, 0.625, 0.118, 0.625, 0.132, 0.625, 0.137, 0.625, 0.138, 0.625, 0.112, 0.625, 0.137, 0.625, 0.132, 0.625, 0.118, 0.625, 0.113, 0.625, 0.112, 0.625, 0.138, 0.625, 0.113, 0.625, 0.1151, 0.625, 0.1151, 0.625, 0.112, 0.625, 0.112, 0.625, 0.1349, 0.625, 0.1349, 0.625, 0.137, 0.625, 0.1322, 0.625, 0.1348, 0.625, 0.1369, 0.625, 0.118, 0.625, 0.115, 0.625, 0.113, 0.625, 0.1349, 0.625, 0.135, 0.625, 0.1369, 0.625, 0.132, 0.625, 0.135, 0.625, 0.137, 0.625, 0.1151, 0.625, 0.1151, 0.625, 0.113, 0.625, 0.1182, 0.625, 0.1152, 0.625, 0.1131, 0.625, 0.112, 0.625, 0.1153, 0.625, 0.112, 0.625, 0.112, 0.625, 0.1183, 0.625, 0.1153, 0.625, 0.112, 0.625, 0.1151, 0.625, 0.1151, 0.625, 0.1151, 0.625, 0.1182, 0.625, 0.1183, 0.625, 0.1349, 0.625, 0.1349, 0.625, 0.1322, 0.625, 0.1322, 0.625, 0.132, 0.625, 0.132, 0.625, 0.1349, 0.625, 0.1349, 0.625, 0.1151, 0.625, 0.1151, 0.625, 0.118, 0.625, 0.118, 0.625, 0.132, 0.625, 0.118, 0.625, 0.118, 0.625, 0.132, 0.625, 0.112, 0.625, 0.112, 0.625, 0.138, 0.625, 0.138, 0.625, 0.112, 0.625, 0.138, 0.625, 0.138, 0.625, 0.112, 0.625, 0.138, 0.625, 0.112, 0.625, 0.112, 0.625, 0.138, 0.625, 0.138, 0.625, 0.138, 0.625, 0.138, 0.625, 0.138, 0.625, 0.1122, 0.625, 0.1122, 0.625, 0.1143, 0.625, 0.1143, 0.625, 0.112, 0.625, 0.112, 0.625, 0.1122, 0.625, 0.1122, 0.625, 0.112, 0.625, 0.1122, 0.625, 0.1143, 0.625, 0.1167, 0.625, 0.1333, 0.625, 0.1357, 0.625, 0.1378, 0.625, 0.138, 0.625, 0.138, 0.625, 0.1378, 0.625, 0.1357, 0.625, 0.1333, 0.625, 0.1167, 0.625, 0.1143, 0.625, 0.1122, 0.625, 0.112, 0.625, 0.1122, 0.625, 0.1122, 0.625, 0.1143, 0.625, 0.1143, 0.625, 0.1357, 0.625, 0.1357, 0.625, 0.1333, 0.625, 0.1333, 0.625, 0.1378, 0.625, 0.1378, 0.625, 0.1357, 0.625, 0.1357, 0.625, 0.138, 0.625, 0.138, 0.625, 0.1378, 0.625, 0.1378, 0.625, 0.1143, 0.625, 0.1143, 0.625, 0.1167, 0.625, 0.1167, 0.625, 0.1357, 0.625, 0.1357, 0.625, 0.1333, 0.625, 0.1333, 0.625, 0.1167, 0.625, 0.1333, 0.625, 0.1333, 0.625, 0.1167, 0.625, 0.112, 0.625, 0.112, 0.625, 0.112, 0.625, 0.112, 0.625, 0.138, 0.625, 0.138, 0.625, 0.1378, 0.625, 0.1378, 0.625, 0.1333, 0.625, 0.1167, 0.625, 0.1167, 0.625, 0.1333, 0.625, 0.138, 0.625, 0.138, 0.625, 0.138, 0.625, 0.138, 0.625, 0.112, 0.625, 0.112, 0.625, 0.1122, 0.625, 0.1122, 0.625, 0.1378, 0.625, 0.1378, 0.625, 0.1357, 0.625, 0.1357, 0.625, 0.1168, 0.625, 0.115, 0.625, 0.1137, 0.625, 0.1134, 0.625, 0.1134, 0.625, 0.1137, 0.625, 0.115, 0.625, 0.1168, 0.625, 0.1332, 0.625, 0.135, 0.625, 0.1363, 0.625, 0.1366, 0.625, 0.1366, 0.625, 0.1363, 0.625, 0.135, 0.625, 0.1332, 0.625, 0.1366, 0.625, 0.1363, 0.625, 0.1377, 0.625, 0.138, 0.625, 0.138, 0.625, 0.1377, 0.625, 0.1378, 0.625, 0.138, 0.625, 0.1363, 0.625, 0.135, 0.625, 0.1357, 0.625, 0.1377, 0.625, 0.1377, 0.625, 0.1357, 0.625, 0.1357, 0.625, 0.1378, 0.625, 0.135, 0.625, 0.1332, 0.625, 0.1333, 0.625, 0.1357, 0.625, 0.1357, 0.625, 0.1333, 0.625, 0.1333, 0.625, 0.1357, 0.625, 0.1137, 0.625, 0.1134, 0.625, 0.112, 0.625, 0.1123, 0.625, 0.1123, 0.625, 0.112, 0.625, 0.112, 0.625, 0.1122, 0.625, 0.115, 0.625, 0.1137, 0.625, 0.1123, 0.625, 0.1143, 0.625, 0.1143, 0.625, 0.1123, 0.625, 0.1122, 0.625, 0.1143, 0.625, 0.1168, 0.625, 0.115, 0.625, 0.1143, 0.625, 0.1167, 0.625, 0.1167, 0.625, 0.1143, 0.625, 0.1143, 0.625, 0.1167, 0.625, 0.1134, 0.625, 0.1137, 0.625, 0.1123, 0.625, 0.112, 0.625, 0.112, 0.625, 0.1123, 0.625, 0.1122, 0.625, 0.112, 0.625, 0.1137, 0.625, 0.115, 0.625, 0.1143, 0.625, 0.1123, 0.625, 0.1123, 0.625, 0.1143, 0.625, 0.1143, 0.625, 0.1122, 0.625, 0.115, 0.625, 0.1168, 0.625, 0.1167, 0.625, 0.1143, 0.625, 0.1143, 0.625, 0.1167, 0.625, 0.1167, 0.625, 0.1143, 0.625, 0.1363, 0.625, 0.1366, 0.625, 0.138, 0.625, 0.1377, 0.625, 0.1377, 0.625, 0.138, 0.625, 0.138, 0.625, 0.1378, 0.625, 0.135, 0.625, 0.1363, 0.625, 0.1377, 0.625, 0.1357, 0.625, 0.1357, 0.625, 0.1377, 0.625, 0.1378, 0.625, 0.1357, 0.625, 0.1332, 0.625, 0.135, 0.625, 0.1357, 0.625, 0.1333, 0.625, 0.1333, 0.625, 0.1357, 0.625, 0.1357, 0.625, 0.1333, 0.625, 0.1168, 0.625, 0.1332, 0.625, 0.1333, 0.625, 0.1167, 0.625, 0.1167, 0.625, 0.1333, 0.625, 0.1333, 0.625, 0.1167, 0.625, 0.1134, 0.625, 0.1134, 0.625, 0.112, 0.625, 0.112, 0.625, 0.112, 0.625, 0.112, 0.625, 0.112, 0.625, 0.112, 0.625, 0.1366, 0.625, 0.1366, 0.625, 0.138, 0.625, 0.138, 0.625, 0.138, 0.625, 0.138, 0.625, 0.138, 0.625, 0.138, 0.625, 0.1332, 0.625, 0.1168, 0.625, 0.1167, 0.625, 0.1333, 0.625, 0.1333, 0.625, 0.1167, 0.625, 0.1167, 0.625, 0.1333, 0.625, 0.1143, 0.625, 0.1143, 0.625, 0.1167, 0.625, 0.1167])
me_cube_013.materials.append(mat_material_002)
me_cube_013.materials.append(mat_material_001)
me_cube_013.update()
me_cube_013.normals_split_custom_set([tuple(v) for v in zip(*[iter([-0.7071, 0.7071, 0.0, -0.4904, 0.8494, -0.1949, -0.8494, 0.4904, -0.1949, -0.866, 0.5, 0.0, -0.1306, 0.9914, 0.0, -0.1282, 0.9727, -0.1934, -0.4904, 0.8494, -0.1949, -0.2588, 0.9659, 0.0, 0.001067, 0.0, 1.0, 0.001067, 0.0, 1.0, 0.001067, 0.0, 1.0, 0.001067, 0.0, 1.0, 0.001067, 0.0, 1.0, 0.001067, 0.0, 1.0, 0.001067, 0.0, 1.0, 0.001067, 0.0, 1.0, 0.001067, 0.0, 1.0, 0.001067, 0.0, 1.0, 0.001067, 0.0, 1.0, 0.001067, 0.0, 1.0, 0.001067, 0.0, 1.0, 0.001067, 0.0, 1.0, 0.001067, 0.0, 1.0, 0.001067, 0.0, 1.0, 0.4904, 0.8494, -0.1949, 0.5, 0.866, 0.0, 0.866, 0.5, 0.0, 0.8494, 0.4904, -0.1949, -0.8494, -0.4904, -0.1949, -0.866, -0.5, 0.0, -0.9914, -0.1305, 0.0, -0.9727, -0.1281, -0.1935, 0.7071, -0.7071, 0.0, 0.4904, -0.8494, -0.1949, 0.8494, -0.4904, -0.1949, 0.866, -0.5, 0.0, 0.1305, -0.9915, 0.0, 0.1279, -0.9727, -0.1936, 0.4904, -0.8494, -0.1949, 0.2588, -0.9659, 0.0, 0.8494, 0.4904, -0.1949, 0.866, 0.5, 0.0, 0.9914, 0.1305, 0.0, 0.9727, 0.1281, -0.1935, 0.866, -0.5, 0.0, 0.8494, -0.4904, -0.1949, 0.9727, -0.1281, -0.1935, 0.9914, -0.1305, 0.0, 0.9914, 0.1305, 0.0, 0.9914, -0.1305, 0.0, 0.9727, -0.1281, -0.1935, 0.9727, 0.1281, -0.1935, -0.1306, 0.9914, 0.0, 0.1305, 0.9915, 0.0, 0.1279, 0.9727, -0.1936, -0.1282, 0.9727, -0.1934, -0.1282, -0.9727, -0.1934, -0.1306, -0.9914, 0.0, -0.2588, -0.9659, 0.0, -0.4904, -0.8494, -0.1949, -0.9914, -0.1305, 0.0, -0.9914, 0.1305, 0.0, -0.9727, 0.1281, -0.1935, -0.9727, -0.1281, -0.1935, 0.1305, -0.9915, 0.0, -0.1306, -0.9914, 0.0, -0.1282, -0.9727, -0.1934, 0.1279, -0.9727, -0.1936, 0.1279, 0.9727, -0.1936, 0.1305, 0.9915, 0.0, 0.5, 0.866, 0.0, 0.4904, 0.8494, -0.1949, -0.4904, -0.8494, -0.1949, -0.7071, -0.7071, 0.0, -0.866, -0.5, 0.0, -0.8494, -0.4904, -0.1949, -0.2077, 0.02728, -0.9778, -0.1903, 0.1096, -0.9756, -0.1101, 0.1898, -0.9756, -0.02815, 0.2073, -0.9779, 0.02642, 0.2072, -0.9779, 0.1091, 0.1898, -0.9757, 0.1893, 0.1096, -0.9758, 0.2067, 0.02729, -0.978, 0.2067, -0.02729, -0.978, 0.1893, -0.1096, -0.9758, 0.1091, -0.1898, -0.9757, 0.02642, -0.2072, -0.9779, -0.02815, -0.2073, -0.9779, -0.1101, -0.1898, -0.9756, -0.1903, -0.1096, -0.9756, -0.2077, -0.02728, -0.9778, 0.02642, -0.2072, -0.9779, 0.1091, -0.1898, -0.9757, 0.1857, -0.3217, -0.9284, 0.04896, -0.3766, -0.9251, 0.1202, -0.9148, -0.3855, 0.4595, -0.7959, -0.3941, 0.4904, -0.8494, -0.1949, 0.1279, -0.9727, -0.1936, 0.1091, -0.1898, -0.9757, 0.1893, -0.1096, -0.9758, 0.3217, -0.1857, -0.9284, 0.1857, -0.3217, -0.9284, 0.4595, -0.7959, -0.3941, 0.7959, -0.4595, -0.3941, 0.8494, -0.4904, -0.1949, 0.4904, -0.8494, -0.1949, 0.1893, -0.1096, -0.9758, 0.2067, -0.02729, -0.978, 0.3766, -0.04958, -0.925, 0.3217, -0.1857, -0.9284, 0.7959, -0.4595, -0.3941, 0.9148, -0.1204, -0.3855, 0.9727, -0.1281, -0.1935, 0.8494, -0.4904, -0.1949, 0.1091, 0.1898, -0.9757, 0.02642, 0.2072, -0.9779, 0.04896, 0.3766, -0.9251, 0.1857, 0.3217, -0.9284, 0.4595, 0.7959, -0.3941, 0.1202, 0.9148, -0.3855, 0.1279, 0.9727, -0.1936, 0.4904, 0.8494, -0.1949, 0.1893, 0.1096, -0.9758, 0.1091, 0.1898, -0.9757, 0.1857, 0.3217, -0.9284, 0.3217, 0.1857, -0.9284, 0.7959, 0.4595, -0.3941, 0.4595, 0.7959, -0.3941, 0.4904, 0.8494, -0.1949, 0.8494, 0.4904, -0.1949, 0.2067, 0.02729, -0.978, 0.1893, 0.1096, -0.9758, 0.3217, 0.1857, -0.9284, 0.3766, 0.04958, -0.925, 0.9148, 0.1204, -0.3855, 0.7959, 0.4595, -0.3941, 0.8494, 0.4904, -0.1949, 0.9727, 0.1281, -0.1935, -0.02815, 0.2073, -0.9779, -0.1101, 0.1898, -0.9756, -0.1857, 0.3217, -0.9284, -0.05021, 0.3766, -0.925, -0.1206, 0.9148, -0.3855, -0.4595, 0.7959, -0.3941, -0.4904, 0.8494, -0.1949, -0.1282, 0.9727, -0.1934, -0.1101, 0.1898, -0.9756, -0.1903, 0.1096, -0.9756, -0.3217, 0.1857, -0.9284, -0.1857, 0.3217, -0.9284, -0.4595, 0.7959, -0.3941, -0.7959, 0.4595, -0.3941, -0.8494, 0.4904, -0.1949, -0.4904, 0.8494, -0.1949, -0.1903, 0.1096, -0.9756, -0.2077, 0.02728, -0.9778, -0.3766, 0.04959, -0.925, -0.3217, 0.1857, -0.9284, -0.7959, 0.4595, -0.3941, -0.9148, 0.1204, -0.3855, -0.9727, 0.1281, -0.1935, -0.8494, 0.4904, -0.1949, -0.1101, -0.1898, -0.9756, -0.02815, -0.2073, -0.9779, -0.05021, -0.3766, -0.925, -0.1857, -0.3217, -0.9284, -0.4595, -0.7959, -0.3941, -0.1206, -0.9148, -0.3855, -0.1282, -0.9727, -0.1934, -0.4904, -0.8494, -0.1949, -0.1903, -0.1096, -0.9756, -0.1101, -0.1898, -0.9756, -0.1857, -0.3217, -0.9284, -0.3217, -0.1857, -0.9284, -0.7959, -0.4595, -0.3941, -0.4595, -0.7959, -0.3941, -0.4904, -0.8494, -0.1949, -0.8494, -0.4904, -0.1949, -0.2077, -0.02728, -0.9778, -0.1903, -0.1096, -0.9756, -0.3217, -0.1857, -0.9284, -0.3766, -0.04959, -0.925, -0.9148, -0.1204, -0.3855, -0.7959, -0.4595, -0.3941, -0.8494, -0.4904, -0.1949, -0.9727, -0.1281, -0.1935, -0.2077, 0.02728, -0.9778, -0.2077, -0.02728, -0.9778, -0.3766, -0.04959, -0.925, -0.3766, 0.04959, -0.925, -0.9148, 0.1204, -0.3855, -0.9148, -0.1204, -0.3855, -0.9727, -0.1281, -0.1935, -0.9727, 0.1281, -0.1935, 0.02642, 0.2072, -0.9779, -0.02815, 0.2073, -0.9779, -0.05021, 0.3766, -0.925, 0.04896, 0.3766, -0.9251, 0.1202, 0.9148, -0.3855, -0.1206, 0.9148, -0.3855, -0.1282, 0.9727, -0.1934, 0.1279, 0.9727, -0.1936, -0.02815, -0.2073, -0.9779, 0.02642, -0.2072, -0.9779, 0.04896, -0.3766, -0.9251, -0.05021, -0.3766, -0.925, -0.1206, -0.9148, -0.3855, 0.1202, -0.9148, -0.3855, 0.1279, -0.9727, -0.1936, -0.1282, -0.9727, -0.1934, 0.2067, -0.02729, -0.978, 0.2067, 0.02729, -0.978, 0.3766, 0.04958, -0.925, 0.3766, -0.04958, -0.925, 0.9148, -0.1204, -0.3855, 0.9148, 0.1204, -0.3855, 0.9727, 0.1281, -0.1935, 0.9727, -0.1281, -0.1935, -0.866, 0.5, 0.0, -0.8494, 0.4904, -0.1949, -0.9727, 0.1281, -0.1935, -0.9914, 0.1305, 0.0, 1.036e-07, -1.0, 3.34e-07, 1.288e-07, -1.0, 3.114e-07, 8.048e-08, -1.0, 3.314e-07, 0.0, -1.0, 2.084e-07, 1.036e-07, -1.0, 3.34e-07, -1.288e-07, 1.0, 1.984e-07, -1.288e-07, 1.0, -1.038e-07, -8.048e-08, 1.0, 2.087e-07, -1.84e-07, 1.0, -5.65e-07, -1.84e-07, 1.0, -3.046e-07, -8.048e-08, 1.0, -5.256e-07, 1.036e-07, -1.0, 9.384e-07, 1.036e-07, -1.0, 3.34e-07, 1.036e-07, -1.0, 3.34e-07, 1.036e-07, -1.0, 9.384e-07, -0.782, 3.114e-07, 0.6233, -0.782, 3.114e-07, 0.6233, -0.782, 3.114e-07, 0.6233, -0.782, 3.114e-07, 0.6233, -1.288e-07, 1.0, -1.038e-07, -1.036e-07, 1.0, -3.34e-07, -1.036e-07, 1.0, -3.34e-07, 0.0, 1.0, 8.337e-07, -8.048e-08, 1.0, 2.087e-07, -1.036e-07, 1.0, -3.34e-07, -1.036e-07, 1.0, -3.183e-08, -1.036e-07, 1.0, -3.183e-08, -1.036e-07, 1.0, -3.34e-07, 1.288e-07, -1.0, 9.157e-07, 1.036e-07, -1.0, 9.384e-07, 1.036e-07, -1.0, 9.384e-07, 0.0, -1.0, 1.072e-06, 8.048e-08, -1.0, 7.091e-07, 0.6233, 0.0, 0.782, 0.6233, 0.0, 0.782, 0.6233, 0.0, 0.782, 0.6233, 0.0, 0.782, 0.782, -2.331e-06, -0.6233, 0.782, -2.184e-06, -0.6233, 0.782, -4.084e-07, -0.6233, 0.782, -4.084e-07, -0.6233, 0.6233, 0.0, 0.782, 0.6233, 0.0, 0.782, 0.6233, 0.0, 0.782, 0.6233, 0.0, 0.782, -0.782, 0.0, 0.6233, -0.782, 0.0, 0.6233, -0.782, 0.0, 0.6233, -0.782, 0.0, 0.6233, -0.6233, 0.0, -0.782, -0.6233, 0.0, -0.782, -0.6233, -1.851e-07, -0.782, -0.6233, -1.851e-07, -0.782, 0.782, -4.084e-07, -0.6233, 0.782, -4.084e-07, -0.6233, 0.782, -1.945e-07, -0.6233, 0.782, -3.414e-07, -0.6233, -0.782, 0.0, 0.6233, -0.782, 0.0, 0.6233, -0.782, 0.0, 0.6233, -0.782, 0.0, 0.6233, -1.036e-07, 1.0, -3.183e-08, -1.288e-07, 1.0, 1.984e-07, -8.048e-08, 1.0, -5.256e-07, 0.0, 1.0, -4.019e-07, -1.036e-07, 1.0, -3.183e-08, 0.6433, 0.004413, -0.7656, 0.6474, 0.004294, -0.7621, 0.8873, 0.004294, -0.4612, 0.8898, 0.004413, -0.4564, -0.6231, -0.02231, -0.7818, -0.6231, -0.02231, -0.7818, -0.4591, -0.02189, -0.8881, -0.4582, -0.02188, -0.8886, 0.0, 1.0, 5.067e-07, 0.0, 1.0, 5.067e-07, 0.0, 1.0, 5.067e-07, 0.0, 1.0, 5.067e-07, 0.0, 1.0, 5.067e-07, 0.0, 1.0, 5.067e-07, 0.0, 1.0, 5.067e-07, 0.0, 1.0, 5.067e-07, 0.0, -1.0, 1.308e-07, 0.0, -1.0, 1.308e-07, 0.0, -1.0, 1.308e-07, 0.0, -1.0, 1.308e-07, 0.0, -1.0, 1.308e-07, 0.0, -1.0, 1.308e-07, 0.0, -1.0, 1.308e-07, 0.0, -1.0, 1.308e-07, 0.6231, 0.02231, 0.7818, 0.7634, 0.02189, 0.6456, 0.7641, 0.02188, 0.6448, 0.6231, 0.02231, 0.7818, 1.288e-07, -1.0, 3.114e-07, 1.288e-07, -1.0, 9.157e-07, 8.048e-08, -1.0, 7.091e-07, 1.84e-07, -1.0, 4.448e-07, 1.84e-07, -1.0, 4.448e-07, 8.048e-08, -1.0, 3.314e-07, 0.6474, -0.004295, -0.7621, 0.6433, -0.004414, -0.7656, 0.8898, -0.004413, -0.4564, 0.8873, -0.004295, -0.4612, -0.782, -6.672e-07, 0.6233, -0.782, -6.672e-07, 0.6233, -0.782, -6.672e-07, 0.6233, -0.782, -6.672e-07, 0.6233, 0.6231, -0.02231, 0.7818, 0.7641, -0.02188, 0.6448, 0.7634, -0.02189, 0.6456, 0.6231, -0.02231, 0.7818, 1.84e-07, -1.0, 4.448e-07, 0.0, -1.0, 3.647e-07, 8.048e-08, -1.0, 3.314e-07, 0.0, -1.0, 3.647e-07, 0.0, -1.0, 2.084e-07, 8.048e-08, -1.0, 3.314e-07, 0.0, 1.0, 8.337e-07, 0.0, 1.0, 7.295e-07, -8.048e-08, 1.0, 2.087e-07, 0.0, 1.0, 7.295e-07, -1.84e-07, 1.0, -5.65e-07, -8.048e-08, 1.0, 2.087e-07, 0.0, -1.0, 1.072e-06, 0.0, -1.0, 3.647e-07, 8.048e-08, -1.0, 7.091e-07, 0.0, -1.0, 3.647e-07, 1.84e-07, -1.0, 4.448e-07, 8.048e-08, -1.0, 7.091e-07, -1.84e-07, 1.0, -3.046e-07, 0.0, 1.0, -1.732e-06, -8.048e-08, 1.0, -5.256e-07, 0.0, 1.0, -1.732e-06, 0.0, 1.0, -4.019e-07, -8.048e-08, 1.0, -5.256e-07, 0.6433, -0.004414, -0.7656, 0.6474, -0.004295, -0.7621, 0.484, -0.00854, -0.8751, 0.484, -0.00854, -0.8751, -0.2765, -0.02061, -0.9608, -0.2765, -0.02061, -0.9608, -0.4582, -0.02188, -0.8886, -0.4591, -0.02189, -0.8881, 0.6474, 0.004294, -0.7621, 0.6433, 0.004413, -0.7656, 0.484, 0.008539, -0.8751, 0.484, 0.008539, -0.8751, -0.2765, 0.02061, -0.9608, -0.2765, 0.02061, -0.9608, -0.4591, 0.02189, -0.8881, -0.4582, 0.02188, -0.8886, 0.7641, 0.02188, 0.6448, 0.7634, 0.02189, 0.6456, 0.8749, 0.02061, 0.4838, 0.8749, 0.02061, 0.4838, 0.9609, 0.008539, -0.2766, 0.9609, 0.008539, -0.2766, 0.8898, 0.004413, -0.4564, 0.8873, 0.004294, -0.4612, 0.7634, -0.02189, 0.6456, 0.7641, -0.02188, 0.6448, 0.8749, -0.02061, 0.4838, 0.8749, -0.02061, 0.4838, 0.9609, -0.00854, -0.2766, 0.9609, -0.00854, -0.2766, 0.8873, -0.004295, -0.4612, 0.8898, -0.004413, -0.4564, -0.6231, 0.02231, -0.7818, -0.6231, 0.02231, -0.7818, -0.4582, 0.02188, -0.8886, -0.4591, 0.02189, -0.8881, 0.6233, 0.0, 0.782, 0.6233, 0.0, 0.782, 0.6233, 0.0, 0.782, 0.6233, 0.0, 0.782, -0.782, 0.0, 0.6233, -0.782, 0.0, 0.6233, -0.782, 0.0, 0.6233, -0.782, 0.0, 0.6233, -0.6233, -1.851e-07, -0.782, -0.6233, -1.851e-07, -0.782, -0.6233, -1.851e-07, -0.782, -0.6233, -1.851e-07, -0.782, -0.6233, -1.851e-07, -0.782, -0.6233, -1.851e-07, -0.782, -0.6233, 0.0, -0.782, -0.6233, 0.0, -0.782, 0.782, -3.959e-06, -0.6233, 0.782, 1.926e-08, -0.6233, 0.782, -1.945e-07, -0.6233, 0.782, -2.184e-06, -0.6233, 0.782, -4.253e-06, -0.6233, 0.782, -3.959e-06, -0.6233, 0.782, -2.184e-06, -0.6233, 0.782, -2.331e-06, -0.6233, 0.782, -2.744e-07, -0.6233, 0.782, -4.253e-06, -0.6233, 0.782, -2.331e-06, -0.6233, 0.782, -3.414e-07, -0.6233, 0.782, 1.926e-08, -0.6233, 0.782, -2.744e-07, -0.6233, 0.782, -3.414e-07, -0.6233, 0.782, -1.945e-07, -0.6233, 0.782, -6.218e-07, -0.6233, 0.782, -6.218e-07, -0.6233, 0.782, -6.218e-07, -0.6233, 0.782, -6.218e-07, -0.6233, 0.6439, 5.855e-08, 0.7651, 0.6439, 5.855e-08, 0.7651, 0.6439, 5.855e-08, 0.7651, 0.6439, -3.4e-07, 0.7651, 0.6439, -1.375e-06, 0.7651, 0.03586, -0.9989, -0.02858, 0.03586, -0.9989, -0.02858, 0.03586, -0.9989, -0.02858, 0.03586, -0.9989, -0.02858, 0.03585, 0.9989, -0.02858, 0.03585, 0.9989, -0.02858, 0.03585, 0.9989, -0.02858, 0.03585, 0.9989, -0.02858, -0.6023, -4.065e-07, -0.7983, -0.6023, -4.065e-07, -0.7983, -0.6023, -3.747e-07, -0.7983, -0.6023, -3.747e-07, -0.7983, -0.6023, -4.417e-07, -0.7983, -0.6023, -4.417e-07, -0.7983, -0.6023, -5.485e-07, -0.7983, -0.6023, -5.485e-07, -0.7983, 0.03585, 0.9989, -0.02858, 0.03585, 0.9989, -0.02858, 0.03585, 0.9989, -0.02858, 0.03585, 0.9989, -0.02858, 0.6439, -2.544e-06, 0.7651, 0.6439, -4.324e-06, 0.7651, 0.6439, -5.122e-06, 0.7651, 0.6439, -2.665e-06, 0.7651, 0.6439, -1.274e-06, 0.7651, 0.6439, -1.375e-06, 0.7651, -0.6023, -4.417e-07, -0.7983, -0.6023, -4.417e-07, -0.7983, -0.6023, -3.747e-07, -0.7983, -0.6023, -3.747e-07, -0.7983, 0.03586, -0.9989, -0.02858, 0.03586, -0.9989, -0.02858, 0.03586, -0.9989, -0.02858, 0.03586, -0.9989, -0.02858, 0.03586, -0.9989, -0.02858, 0.03585, 0.9989, -0.02858, 0.03585, 0.9989, -0.02858, 0.03585, 0.9989, -0.02858, 0.03585, 0.9989, -0.02858, 0.6439, -1.274e-06, 0.7651, 0.6439, 1.326e-06, 0.7651, 0.6439, 2.085e-07, 0.7651, 0.6439, 2.085e-07, 0.7651, 1.036e-07, -1.0, 3.34e-07, 1.288e-07, -1.0, 1.038e-07, 8.048e-08, -1.0, -2.087e-07, 0.0, -1.0, 4.168e-07, 1.036e-07, -1.0, 3.34e-07, -1.288e-07, 1.0, -4.06e-07, -1.288e-07, 1.0, 9.532e-09, -8.048e-08, 1.0, -2.676e-07, -1.84e-07, 1.0, -5.65e-07, -1.84e-07, 1.0, -2.004e-07, -8.048e-08, 1.0, -2.879e-07, 1.036e-07, -1.0, 6.362e-07, 1.036e-07, -1.0, 3.34e-07, 1.036e-07, -1.0, 3.34e-07, 1.036e-07, -1.0, 6.362e-07, -0.782, -9.785e-08, 0.6233, -0.782, -9.785e-08, 0.6233, -0.782, -9.785e-08, 0.6233, -0.782, -9.785e-08, 0.6233, -1.288e-07, 1.0, 9.532e-09, -1.036e-07, 1.0, -2.207e-07, -1.036e-07, 1.0, -2.207e-07, 0.0, 1.0, 1.619e-07, -8.048e-08, 1.0, -2.676e-07, -1.036e-07, 1.0, -2.207e-07, -1.036e-07, 1.0, -6.362e-07, -1.036e-07, 1.0, -6.362e-07, -1.036e-07, 1.0, -2.207e-07, 1.288e-07, -1.0, 4.06e-07, 1.036e-07, -1.0, 6.362e-07, 1.036e-07, -1.0, 6.362e-07, 0.0, -1.0, 3.796e-07, 8.048e-08, -1.0, 2.195e-07, 0.6233, 2.654e-07, 0.782, 0.6233, 2.654e-07, 0.782, 0.6233, 5.308e-07, 0.782, 0.6233, 5.308e-07, 0.782, 0.782, 1.785e-06, -0.6233, 0.782, 1.785e-06, -0.6233, 0.782, -4.084e-07, -0.6233, 0.782, -4.084e-07, -0.6233, 0.6233, 5.308e-07, 0.782, 0.6233, 5.308e-07, 0.782, 0.6233, 2.654e-07, 0.782, 0.6233, 2.654e-07, 0.782, -0.782, 2.042e-07, 0.6233, -0.782, 2.042e-07, 0.6233, -0.782, 4.084e-07, 0.6233, -0.782, 4.084e-07, 0.6233, -0.6233, -5.308e-07, -0.782, -0.6233, -5.308e-07, -0.782, -0.6233, -2.654e-07, -0.782, -0.6233, -2.654e-07, -0.782, 0.782, -4.084e-07, -0.6233, 0.782, -4.084e-07, -0.6233, 0.782, -2.193e-06, -0.6233, 0.782, -2.193e-06, -0.6233, -0.782, 4.084e-07, 0.6233, -0.782, 4.084e-07, 0.6233, -0.782, 2.042e-07, 0.6233, -0.782, 2.042e-07, 0.6233, -1.036e-07, 1.0, -6.362e-07, -1.288e-07, 1.0, -4.06e-07, -8.048e-08, 1.0, -2.879e-07, 0.0, 1.0, -4.317e-07, -1.036e-07, 1.0, -6.362e-07, 0.6433, 0.004412, -0.7656, 0.6474, 0.004294, -0.7621, 0.8873, 0.004294, -0.4612, 0.8898, 0.004413, -0.4564, -0.6231, -0.02231, -0.7818, -0.6231, -0.02231, -0.7818, -0.4591, -0.02189, -0.8881, -0.4582, -0.02188, -0.8886, -1.926e-07, 1.0, 1.144e-07, -1.926e-07, 1.0, 1.144e-07, -1.926e-07, 1.0, 1.144e-07, -1.926e-07, 1.0, 1.144e-07, -1.926e-07, 1.0, 1.144e-07, -1.926e-07, 1.0, 1.144e-07, -1.926e-07, 1.0, 1.144e-07, -1.926e-07, 1.0, 1.144e-07, 1.926e-07, -1.0, 3.923e-07, 1.926e-07, -1.0, 3.923e-07, 1.926e-07, -1.0, 3.923e-07, 1.926e-07, -1.0, 3.923e-07, 1.926e-07, -1.0, 3.923e-07, 1.926e-07, -1.0, 3.923e-07, 1.926e-07, -1.0, 3.923e-07, 1.926e-07, -1.0, 3.923e-07, 0.6231, 0.02231, 0.7818, 0.7634, 0.02189, 0.6456, 0.7641, 0.02188, 0.6448, 0.6231, 0.02231, 0.7818, 1.288e-07, -1.0, 1.038e-07, 1.288e-07, -1.0, 4.06e-07, 8.048e-08, -1.0, 2.195e-07, 1.84e-07, -1.0, 1.483e-07, 1.84e-07, -1.0, -6.852e-07, 8.048e-08, -1.0, -2.087e-07, 0.6474, -0.004294, -0.7621, 0.6433, -0.004413, -0.7656, 0.8898, -0.004413, -0.4564, 0.8873, -0.004294, -0.4612, -0.782, 2.669e-07, 0.6233, -0.782, 2.669e-07, 0.6233, -0.782, 2.669e-07, 0.6233, -0.782, 2.669e-07, 0.6233, 0.6231, -0.02231, 0.7818, 0.7641, -0.02188, 0.6448, 0.7634, -0.02189, 0.6456, 0.6231, -0.02231, 0.7818, 1.84e-07, -1.0, -6.852e-07, 0.0, -1.0, -7.293e-07, 8.048e-08, -1.0, -2.087e-07, 0.0, -1.0, -7.293e-07, 0.0, -1.0, 4.168e-07, 8.048e-08, -1.0, -2.087e-07, 0.0, 1.0, 1.619e-07, 0.0, 1.0, -7.294e-07, -8.048e-08, 1.0, -2.676e-07, 0.0, 1.0, -7.294e-07, -1.84e-07, 1.0, -5.65e-07, -8.048e-08, 1.0, -2.676e-07, 0.0, -1.0, 3.796e-07, 0.0, -1.0, -9.118e-08, 8.048e-08, -1.0, 2.195e-07, 0.0, -1.0, -9.118e-08, 1.84e-07, -1.0, 1.483e-07, 8.048e-08, -1.0, 2.195e-07, -1.84e-07, 1.0, -2.004e-07, 0.0, 1.0, -9.117e-08, -8.048e-08, 1.0, -2.879e-07, 0.0, 1.0, -9.117e-08, 0.0, 1.0, -4.317e-07, -8.048e-08, 1.0, -2.879e-07, 0.6433, -0.004413, -0.7656, 0.6474, -0.004294, -0.7621, 0.484, -0.008539, -0.8751, 0.484, -0.008539, -0.8751, -0.2765, -0.02061, -0.9608, -0.2765, -0.02061, -0.9608, -0.4582, -0.02188, -0.8886, -0.4591, -0.02189, -0.8881, 0.6474, 0.004294, -0.7621, 0.6433, 0.004412, -0.7656, 0.484, 0.008539, -0.8751, 0.484, 0.008539, -0.8751, -0.2765, 0.02061, -0.9608, -0.2765, 0.02061, -0.9608, -0.4591, 0.02189, -0.8881, -0.4582, 0.02188, -0.8886, 0.7641, 0.02188, 0.6448, 0.7634, 0.02189, 0.6456, 0.8749, 0.02061, 0.4838, 0.8749, 0.02061, 0.4838, 0.9609, 0.008539, -0.2766, 0.9609, 0.008539, -0.2766, 0.8898, 0.004413, -0.4564, 0.8873, 0.004294, -0.4612, 0.7634, -0.02189, 0.6456, 0.7641, -0.02188, 0.6448, 0.8749, -0.02061, 0.4838, 0.8749, -0.02061, 0.4838, 0.9609, -0.008539, -0.2766, 0.9609, -0.008539, -0.2766, 0.8873, -0.004294, -0.4612, 0.8898, -0.004413, -0.4564, -0.6231, 0.02231, -0.7818, -0.6231, 0.02231, -0.7818, -0.4582, 0.02188, -0.8886, -0.4591, 0.02189, -0.8881, 0.6233, 2.654e-07, 0.782, 0.6233, 2.654e-07, 0.782, 0.6233, 2.654e-07, 0.782, 0.6233, 2.654e-07, 0.782, 0.6439, 0.0, 0.7651, 0.6439, 0.0, 0.7651, 0.6439, 0.0, 0.7651, 0.6439, 0.0, 0.7651, -0.782, 2.042e-07, 0.6233, -0.782, 2.042e-07, 0.6233, -0.782, 2.042e-07, 0.6233, -0.782, 2.042e-07, 0.6233, -0.6233, -2.654e-07, -0.782, -0.6233, -2.654e-07, -0.782, -0.6233, -2.654e-07, -0.782, -0.6233, -2.654e-07, -0.782, -0.6233, -2.654e-07, -0.782, -0.6233, -2.654e-07, -0.782, -0.6233, -5.308e-07, -0.782, -0.6233, -5.308e-07, -0.782, 0.782, 3.979e-06, -0.6233, 0.782, -3.979e-06, -0.6233, 0.782, -2.193e-06, -0.6233, 0.782, 1.785e-06, -0.6233, 0.782, 3.979e-06, -0.6233, 0.782, 3.979e-06, -0.6233, 0.782, 1.785e-06, -0.6233, 0.782, 1.785e-06, -0.6233, 0.782, -3.979e-06, -0.6233, 0.782, 3.979e-06, -0.6233, 0.782, 1.785e-06, -0.6233, 0.782, -2.193e-06, -0.6233, 0.782, -3.979e-06, -0.6233, 0.782, -3.979e-06, -0.6233, 0.782, -2.193e-06, -0.6233, 0.782, -2.193e-06, -0.6233, 0.02014, -0.9997, -0.01605, 0.01633, -0.9998, -0.01302, -4.522e-08, -1.0, 3.033e-07, -4.522e-08, -1.0, 3.033e-07, 0.03586, -0.9989, -0.02858, 0.03586, -0.9989, -0.02858, 0.03586, -0.9989, -0.02858, 0.03586, -0.9989, -0.02858, 0.03586, -0.9989, -0.02858, 0.03586, -0.9989, -0.02858, 0.01633, -0.9998, -0.01302, 0.02014, -0.9997, -0.01605, 0.03585, 0.9989, -0.02858, 0.03585, 0.9989, -0.02858, 0.03585, 0.9989, -0.02858, 0.03585, 0.9989, -0.02858, -0.6023, 0.0, -0.7983, -0.6023, 0.0, -0.7983, -0.6023, 7.508e-07, -0.7983, -0.6023, -7.596e-07, -0.7983, -0.6023, -8.327e-07, -0.7983, -0.6023, 7.684e-07, -0.7983, -0.7357, 2.285e-07, -0.6773, -0.7357, 2.285e-07, -0.6773, 0.03585, 0.9989, -0.02858, 0.03585, 0.9989, -0.02858, 0.02014, 0.9997, -0.01605, 0.01633, 0.9998, -0.01302, 0.6439, 0.0, 0.7651, 0.6439, 0.0, 0.7651, 0.6439, 0.0, 0.7651, 0.6439, 0.0, 0.7651, 0.03586, -0.9989, -0.02858, 0.03586, -0.9989, -0.02858, 0.03586, -0.9989, -0.02858, 0.03586, -0.9989, -0.02858, 0.03586, -0.9989, -0.02858, 0.03586, -0.9989, -0.02858, 0.03586, -0.9989, -0.02858, 0.03586, -0.9989, -0.02858, 0.03585, 0.9989, -0.02858, 0.03585, 0.9989, -0.02858, 0.03585, 0.9989, -0.02858, 0.03585, 0.9989, -0.02858, 0.6439, 0.0, 0.7651, 0.6439, 0.0, 0.7651, 0.7487, -1.869e-07, 0.6629, 0.7487, -1.869e-07, 0.6629, -0.6023, 1.47e-06, -0.7983, -0.6023, 2.561e-06, -0.7983, -0.6023, 1.553e-06, -0.7983, -0.6023, 1.114e-06, -0.7983, -0.6023, 7.508e-07, -0.7983, -0.6023, 7.684e-07, -0.7983, 0.03585, 0.9989, -0.02858, 0.03585, 0.9989, -0.02858, 0.03585, 0.9989, -0.02858, 0.03585, 0.9989, -0.02858, 0.6439, -2.907e-07, 0.7651, 0.6439, 2.764e-07, 0.7651, 0.6439, -2.544e-06, 0.7651, 0.6439, -1.375e-06, 0.7651, 0.6439, -3.4e-07, 0.7651, -0.782, -2.043e-07, 0.6233, -0.782, -2.043e-07, 0.6233, -0.782, -2.043e-07, 0.6233, -0.782, -2.043e-07, 0.6233, -0.6023, 1.114e-06, -0.7983, -0.6023, -6.09e-07, -0.7983, -0.6023, 0.0, -0.7983, -0.6023, -1.362e-06, -0.7983, -0.6023, -7.596e-07, -0.7983, -0.6023, 7.508e-07, -0.7983, -0.6023, -1.362e-06, -0.7983, -0.6023, -2.208e-06, -0.7983, -0.6023, -2.587e-06, -0.7983, -0.6023, -1.579e-06, -0.7983, -0.6023, -8.327e-07, -0.7983, -0.6023, -7.596e-07, -0.7983, 0.03586, -0.9989, -0.02858, 0.03586, -0.9989, -0.02858, 0.03586, -0.9989, -0.02858, 0.03586, -0.9989, -0.02858, 0.03586, -0.9989, -0.02858, -0.6023, -1.579e-06, -0.7983, -0.6023, -4.67e-07, -0.7983, -0.6023, 3.173e-07, -0.7983, -0.6023, 1.47e-06, -0.7983, -0.6023, 7.684e-07, -0.7983, -0.6023, -8.327e-07, -0.7983, 0.6439, -2.665e-06, 0.7651, 0.6439, -1.928e-07, 0.7651, 0.6439, 5.915e-07, 0.7651, 0.6439, 2.074e-06, 0.7651, 0.6439, 1.326e-06, 0.7651, 0.6439, -1.274e-06, 0.7651, 0.6439, 2.074e-06, 0.7651, 0.6439, 2.747e-06, 0.7651, 0.6439, 1.826e-06, 0.7651, 0.6439, 4.006e-07, 0.7651, 0.6439, 1.326e-06, 0.7651, 0.6439, -5.122e-06, 0.7651, 0.6439, -1.928e-07, 0.7651, 0.6439, -2.665e-06, 0.7651, 0.6439, 2.764e-07, 0.7651, 0.6439, -4.324e-06, 0.7651, 0.6439, -2.544e-06, 0.7651, 0.6439, 5.915e-07, 0.7651, 0.6439, 2.747e-06, 0.7651, 0.6439, 2.074e-06, 0.7651, -0.6023, 1.553e-06, -0.7983, -0.6023, -6.09e-07, -0.7983, -0.6023, 1.114e-06, -0.7983, -0.6023, 3.173e-07, -0.7983, -0.6023, 2.561e-06, -0.7983, -0.6023, 1.47e-06, -0.7983, -0.6023, -2.587e-06, -0.7983, -0.6023, -4.67e-07, -0.7983, -0.6023, -1.579e-06, -0.7983, -0.6023, 0.0, -0.7983, -0.6023, -2.208e-06, -0.7983, -0.6023, -1.362e-06, -0.7983, 0.51, -0.6533, 0.5595, 0.51, -0.6533, 0.5595, 0.51, -0.6533, 0.5595, 0.51, -0.6533, 0.5595, 0.6439, -2.907e-07, 0.7651, 0.6439, -3.4e-07, 0.7651, 0.6439, 4.006e-07, 0.7651, 0.6439, 1.826e-06, 0.7651, -0.5402, -0.7231, 0.4305, -0.5402, -0.7231, 0.4305, -0.5402, -0.7231, 0.4305, -0.5402, -0.7231, 0.4305, -0.5401, 0.7231, 0.4305, -0.5401, 0.7231, 0.4305, -0.5401, 0.7231, 0.4305, -0.5401, 0.7231, 0.4305, 0.5655, 0.6907, -0.4507, 0.5655, 0.6907, -0.4507, 0.5655, 0.6907, -0.4507, 0.5655, 0.6907, -0.4507, 0.5655, -0.6907, -0.4507, 0.5655, -0.6907, -0.4507, 0.5655, -0.6907, -0.4507, 0.5655, -0.6907, -0.4507, 0.782, 7.992e-07, -0.6233, 0.782, 7.992e-07, -0.6233, 0.782, 7.992e-07, -0.6233, 0.782, 7.992e-07, -0.6233, -0.06513, 8.566e-07, -0.9979, -0.06513, 8.566e-07, -0.9979, -0.06513, 8.566e-07, -0.9979, -0.06513, 8.566e-07, -0.9979, -0.7357, 2.285e-07, -0.6773, -0.7357, 2.285e-07, -0.6773, -0.848, 4.56e-07, -0.5299, -0.848, 4.56e-07, -0.5299, 0.7487, -1.869e-07, 0.6629, 0.7487, -1.869e-07, 0.6629, 0.8398, -3.75e-07, 0.5429, 0.8398, -3.75e-07, 0.5429, 0.01633, 0.9998, -0.01302, 0.02014, 0.9997, -0.01605, 4.522e-08, 1.0, -2.924e-07, 4.522e-08, 1.0, -2.924e-07, -0.4407, 0.7071, -0.5529, -0.1532, 0.8494, -0.505, -0.377, 0.4904, -0.7857, -0.5398, 0.5, -0.6772, -0.08136, 0.9914, -0.1021, 0.0715, 0.9727, -0.2208, -0.1532, 0.8494, -0.505, -0.1613, 0.9659, -0.2024, -0.782, 1.429e-07, 0.6233, -0.782, 1.429e-07, 0.6233, -0.782, 1.429e-07, 0.6233, -0.782, 1.429e-07, 0.6233, -0.782, 1.429e-07, 0.6233, -0.782, 1.429e-07, 0.6233, -0.782, 1.429e-07, 0.6233, -0.782, 1.429e-07, 0.6233, -0.782, 1.429e-07, 0.6233, -0.782, 1.429e-07, 0.6233, -0.782, 1.429e-07, 0.6233, -0.782, 1.429e-07, 0.6233, -0.782, 1.429e-07, 0.6233, -0.782, 1.429e-07, 0.6233, -0.782, 1.429e-07, 0.6233, -0.782, 1.429e-07, 0.6233, 0.4581, 0.8494, 0.262, 0.3116, 0.866, 0.391, 0.4407, 0.7071, 0.5529, 0.6819, 0.4904, 0.5427, -0.377, -0.4904, -0.7857, -0.5398, -0.5, -0.6772, -0.618, -0.1305, -0.7753, -0.455, -0.1281, -0.8813, 0.4407, -0.7071, 0.5529, 0.4581, -0.8494, 0.262, 0.6819, -0.4904, 0.5427, 0.5398, -0.5, 0.6772, 0.08136, -0.9914, 0.1021, 0.2311, -0.9727, -0.02047, 0.4581, -0.8494, 0.262, 0.1613, -0.9659, 0.2024, 0.6819, 0.4904, 0.5427, 0.6021, 0.2588, 0.7553, 0.618, 0.1305, 0.7753, 0.7576, 0.1281, 0.64, 0.5398, -0.5, 0.6772, 0.6819, -0.4904, 0.5427, 0.7576, -0.1281, 0.64, 0.618, -0.1305, 0.7753, 0.618, 0.1305, 0.7753, 0.618, -0.1305, 0.7753, 0.7576, -0.1281, 0.64, 0.7576, 0.1281, 0.64, -0.08136, 0.9914, -0.1021, 0.08136, 0.9914, 0.1021, 0.2311, 0.9727, -0.02047, 0.0715, 0.9727, -0.2208, 0.0715, -0.9727, -0.2208, -0.08136, -0.9914, -0.1021, -0.1613, -0.9659, -0.2024, -0.1532, -0.8494, -0.505, -0.618, -0.1305, -0.7753, -0.618, 0.1305, -0.7753, -0.455, 0.1281, -0.8813, -0.455, -0.1281, -0.8813, 0.08136, -0.9914, 0.1021, -0.08136, -0.9914, -0.1021, 0.0715, -0.9727, -0.2208, 0.2311, -0.9727, -0.02047, 0.2311, 0.9727, -0.02047, 0.08136, 0.9914, 0.1021, 0.3116, 0.866, 0.391, 0.4581, 0.8494, 0.262, -0.1532, -0.8494, -0.505, -0.4407, -0.7071, -0.553, -0.5398, -0.5, -0.6772, -0.377, -0.4904, -0.7857, 0.6355, 0.02728, -0.7716, 0.6447, 0.1096, -0.7566, 0.6947, 0.1898, -0.6938, 0.7477, 0.2072, -0.6309, 0.7817, 0.2072, -0.5882, 0.8313, 0.1898, -0.5225, 0.8813, 0.1096, -0.4597, 0.8939, 0.02728, -0.4475, 0.8939, -0.02728, -0.4475, 0.8813, -0.1096, -0.4597, 0.8313, -0.1898, -0.5225, 0.7817, -0.2072, -0.5882, 0.7477, -0.2072, -0.6309, 0.6947, -0.1898, -0.6938, 0.6447, -0.1096, -0.7566, 0.6355, -0.02728, -0.7716, 0.7817, -0.2072, -0.5882, 0.8313, -0.1898, -0.5225, 0.8418, -0.3217, -0.4335, 0.7543, -0.3766, -0.5378, 0.3765, -0.9148, -0.1461, 0.5946, -0.7959, 0.1137, 0.4581, -0.8494, 0.262, 0.2311, -0.9727, -0.02047, 0.8313, -0.1898, -0.5225, 0.8813, -0.1096, -0.4597, 0.9265, -0.1857, -0.3271, 0.8418, -0.3217, -0.4335, 0.5946, -0.7959, 0.1137, 0.8043, -0.4595, 0.3768, 0.6819, -0.4904, 0.5427, 0.4581, -0.8494, 0.262, 0.8813, -0.1096, -0.4597, 0.8939, -0.02728, -0.4475, 0.9581, -0.04958, -0.282, 0.9265, -0.1857, -0.3271, 0.8043, -0.4595, 0.3768, 0.8717, -0.1204, 0.4751, 0.7576, -0.1281, 0.64, 0.6819, -0.4904, 0.5427, 0.8313, 0.1898, -0.5225, 0.7817, 0.2072, -0.5882, 0.7543, 0.3766, -0.5378, 0.8418, 0.3217, -0.4335, 0.5946, 0.7959, 0.1137, 0.3765, 0.9148, -0.1461, 0.2311, 0.9727, -0.02047, 0.4581, 0.8494, 0.262, 0.8813, 0.1096, -0.4597, 0.8313, 0.1898, -0.5225, 0.8418, 0.3217, -0.4335, 0.9265, 0.1857, -0.3271, 0.8043, 0.4595, 0.3768, 0.5946, 0.7959, 0.1137, 0.4581, 0.8494, 0.262, 0.6819, 0.4904, 0.5427, 0.8939, 0.02728, -0.4475, 0.8813, 0.1096, -0.4597, 0.9265, 0.1857, -0.3271, 0.9581, 0.04958, -0.282, 0.8717, 0.1204, 0.4751, 0.8043, 0.4595, 0.3768, 0.6819, 0.4904, 0.5427, 0.7576, 0.1281, 0.64, 0.7477, 0.2072, -0.6309, 0.6947, 0.1898, -0.6938, 0.6103, 0.3217, -0.7239, 0.6925, 0.3766, -0.6153, 0.2264, 0.9148, -0.3345, 0.02177, 0.7959, -0.605, -0.1532, 0.8494, -0.505, 0.0715, 0.9727, -0.2208, 0.6947, 0.1898, -0.6938, 0.6447, 0.1096, -0.7566, 0.5255, 0.1857, -0.8303, 0.6103, 0.3217, -0.7239, 0.02177, 0.7959, -0.605, -0.1879, 0.4595, -0.8681, -0.377, 0.4904, -0.7857, -0.1532, 0.8494, -0.505, 0.6447, 0.1096, -0.7566, 0.6355, 0.02728, -0.7716, 0.4886, 0.04958, -0.8711, 0.5255, 0.1857, -0.8303, -0.1879, 0.4595, -0.8681, -0.2687, 0.1204, -0.9557, -0.455, 0.1281, -0.8813, -0.377, 0.4904, -0.7857, 0.6947, -0.1898, -0.6938, 0.7477, -0.2072, -0.6309, 0.6925, -0.3766, -0.6153, 0.6103, -0.3217, -0.7239, 0.02177, -0.7959, -0.605, 0.2264, -0.9148, -0.3345, 0.0715, -0.9727, -0.2208, -0.1532, -0.8494, -0.505, 0.6447, -0.1096, -0.7566, 0.6947, -0.1898, -0.6938, 0.6103, -0.3217, -0.7239, 0.5255, -0.1857, -0.8303, -0.1879, -0.4595, -0.8681, 0.02177, -0.7959, -0.605, -0.1532, -0.8494, -0.505, -0.377, -0.4904, -0.7857, 0.6355, -0.02728, -0.7716, 0.6447, -0.1096, -0.7566, 0.5255, -0.1857, -0.8303, 0.4886, -0.04959, -0.8711, -0.2687, -0.1204, -0.9557, -0.1879, -0.4595, -0.8681, -0.377, -0.4904, -0.7857, -0.455, -0.1281, -0.8813, 0.6355, 0.02728, -0.7716, 0.6355, -0.02728, -0.7716, 0.4886, -0.04959, -0.8711, 0.4886, 0.04958, -0.8711, -0.2687, 0.1204, -0.9557, -0.2687, -0.1204, -0.9557, -0.455, -0.1281, -0.8813, -0.455, 0.1281, -0.8813, 0.7817, 0.2072, -0.5882, 0.7477, 0.2072, -0.6309, 0.6925, 0.3766, -0.6153, 0.7543, 0.3766, -0.5378, 0.3765, 0.9148, -0.1461, 0.2264, 0.9148, -0.3345, 0.0715, 0.9727, -0.2208, 0.2311, 0.9727, -0.02047, 0.7477, -0.2072, -0.6309, 0.7817, -0.2072, -0.5882, 0.7543, -0.3766, -0.5378, 0.6925, -0.3766, -0.6153, 0.2264, -0.9148, -0.3345, 0.3765, -0.9148, -0.1461, 0.2311, -0.9727, -0.02047, 0.0715, -0.9727, -0.2208, 0.8939, -0.02728, -0.4475, 0.8939, 0.02728, -0.4475, 0.9581, 0.04958, -0.282, 0.9581, -0.04958, -0.282, 0.8717, -0.1204, 0.4751, 0.8717, 0.1204, 0.4751, 0.7576, 0.1281, 0.64, 0.7576, -0.1281, 0.64, -0.5398, 0.5, -0.6772, -0.377, 0.4904, -0.7857, -0.455, 0.1281, -0.8813, -0.618, 0.1305, -0.7753])] * 3)])

# ---- objects
ob_cube_007 = bpy.data.objects.new('Cube.007', me_cube_013)

# ---- transforms, parenting, visibility, modifiers, constraints
ob_cube_007.location = (0.0, 0.0, 1.4)
ob_cube_007.rotation_euler = (9.92e-08, 0.8978, 1.828e-07)
ob_cube_007.color = (0.8, 0.8, 0.8, 1.0)

# ---- collection membership
col_collection.objects.link(ob_cube_007)

# ---- scene / render settings (as saved in the file)
scene.frame_start = 1; scene.frame_end = 250; scene.frame_set(1)
scene.render.engine = 'BLENDER_EEVEE_NEXT'
bpy.context.view_layer.update()

# ---- added for rendering (the .blend has no active camera and no usable light): camera, sun
cam_auto = bpy.data.cameras.new('AutoCamera')
cam_auto.lens = 50.0
cam_auto.sensor_width = 36.0
cam_auto.clip_end = 1000.0
ob_auto_camera = bpy.data.objects.new('AutoCamera', cam_auto)
scene.collection.objects.link(ob_auto_camera)
ob_auto_camera.location = (5.15946, -6.14508, 5.27894)
ob_auto_camera.rotation_euler = (1.09748, -7.21219e-08, 0.694738)
scene.camera = ob_auto_camera
light_auto_sun = bpy.data.lights.new('AutoSun', 'SUN')
light_auto_sun.energy = 3.0
light_auto_sun.angle = 0.0523599
ob_auto_sun = bpy.data.objects.new('AutoSun', light_auto_sun)
scene.collection.objects.link(ob_auto_sun)
ob_auto_sun.rotation_euler = (0.872665, 0.174533, 0.523599)
bpy.context.view_layer.update()

